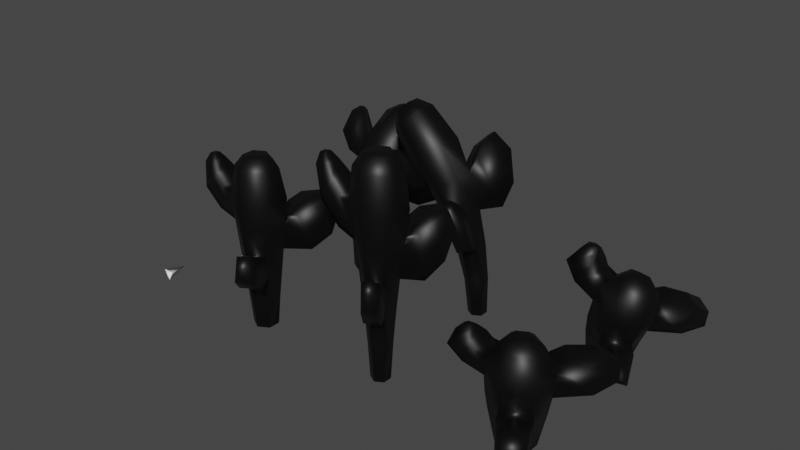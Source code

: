 # Source: cactus_v2.blend  (saved by Blender 3.6.11; exported with 4.5.12 LTS)
import bpy
from mathutils import Matrix  # noqa: F401  (used for matrix-valued properties, if any)

bpy.ops.wm.read_factory_settings(use_empty=True)
scene = bpy.context.scene
scene.name = 'Scene'

# ---- collections
col_export = bpy.data.collections.new('Export'); scene.collection.children.link(col_export)

# ---- materials (node trees are filled in below, after node groups)
mat_cactus = bpy.data.materials.new('Cactus')
mat_cactus.alpha_threshold = 0.0
mat_cactus.use_transparent_shadow = False
mat_cactus.roughness = 0.5
mat_cactus.line_color = (0.0, 0.0, 0.0, 1.0)
mat_spike = bpy.data.materials.new('Spike')
mat_spike.use_transparent_shadow = False

# ---- material node trees
mat_cactus.use_nodes = True; mat_cactus.node_tree.nodes.clear()
_N = mat_cactus.node_tree.nodes; _L = mat_cactus.node_tree.links
n0 = _N.new('ShaderNodeOutputMaterial'); n0.name = 'Material Output'; n0.location = (300, 300)
n1 = _N.new('ShaderNodeBsdfPrincipled'); n1.name = 'Principled BSDF'; n1.location = (10, 300)
n1.distribution = 'GGX'
n1.subsurface_method = 'RANDOM_WALK_SKIN'
n1.inputs[0].default_value = (0.0, 0.0, 0.0, 1.0)
n1.inputs[3].default_value = 1.45
n1.inputs[27].default_value = (0.0, 0.0, 0.0, 1.0)
n1.inputs[28].default_value = 1.0
_L.new(n1.outputs[0], n0.inputs[0])
n0.is_active_output = True
mat_spike.use_nodes = True; mat_spike.node_tree.nodes.clear()
_N = mat_spike.node_tree.nodes; _L = mat_spike.node_tree.links
n0 = _N.new('ShaderNodeBsdfPrincipled'); n0.name = 'Principled BSDF'; n0.location = (10, 300)
n0.distribution = 'GGX'
n0.subsurface_method = 'RANDOM_WALK_SKIN'
n0.inputs[0].default_value = (1.0, 1.0, 1.0, 1.0)
n0.inputs[3].default_value = 1.45
n0.inputs[27].default_value = (0.0, 0.0, 0.0, 1.0)
n0.inputs[28].default_value = 1.0
n1 = _N.new('ShaderNodeOutputMaterial'); n1.name = 'Material Output'; n1.location = (300, 300)
_L.new(n0.outputs[0], n1.inputs[0])
n1.is_active_output = True

# ---- world
world_world = bpy.data.worlds.new('World'); scene.world = world_world
world_world.use_nodes = True; world_world.node_tree.nodes.clear()
_N = world_world.node_tree.nodes; _L = world_world.node_tree.links
n0 = _N.new('ShaderNodeOutputWorld'); n0.name = 'World Output'; n0.location = (300, 300)
n1 = _N.new('ShaderNodeBackground'); n1.name = 'Background'; n1.location = (10, 300)
n1.inputs[0].default_value = (0.05088, 0.05088, 0.05088, 1.0)
_L.new(n1.outputs[0], n0.inputs[0])
n0.is_active_output = True
world_world.color = (0.05088, 0.05088, 0.05088)
world_world.use_sun_shadow = False
world_world.sun_shadow_jitter_overblur = 0.0

# ---- meshes
me_cylinder = bpy.data.meshes.new('Cylinder')
me_cylinder.from_pydata([(0.0, 0.08536, 0.0), (0.0, 0.08668, 1.202), (0.07392, 0.04268, 0.0), (0.07507, 0.04334, 1.202), (0.07392, -0.04268, 0.0), (0.07507, -0.04334, 1.202), (0.0, -0.08536, 0.0), (0.0, -0.08668, 1.202), (-0.07392, -0.04268, 0.0), (-0.07507, -0.04334, 1.202), (-0.07392, 0.04268, 0.0), (-0.07507, 0.04334, 1.202), (0.0, 0.1042, 0.2011), (0.0, 0.145, 0.563), (0.0, 0.165, 0.7483), (0.0, 0.1839, 0.9282), (0.0, 0.1442, 1.128), (0.1249, 0.07212, 1.128), (0.1592, 0.09194, 0.9282), (0.1429, 0.08251, 0.7483), (0.1256, 0.0725, 0.563), (0.09028, 0.05212, 0.2011), (0.1249, -0.07212, 1.128), (0.1592, -0.09194, 0.9282), (0.1429, -0.08251, 0.7483), (0.1256, -0.0725, 0.563), (0.09028, -0.05212, 0.2011), (0.0, -0.1442, 1.128), (0.0, -0.1839, 0.9282), (0.0, -0.165, 0.7483), (0.0, -0.145, 0.563), (0.0, -0.1042, 0.2011), (-0.1249, -0.07212, 1.128), (-0.1592, -0.09194, 0.9282), (-0.1429, -0.08251, 0.7483), (-0.1256, -0.0725, 0.563), (-0.09028, -0.05212, 0.2011), (-0.1249, 0.07212, 1.128), (-0.1592, 0.09194, 0.9282), (-0.1429, 0.08251, 0.7483), (-0.1256, 0.0725, 0.563), (-0.09028, 0.05212, 0.2011), (-0.2342, -0.08717, 0.9489), (-0.2804, -0.07823, 0.7841), (-0.2342, 0.08717, 0.9489), (-0.2804, 0.07823, 0.7841), (-0.289, -0.08438, 1.014), (-0.4047, -0.07573, 0.8956), (-0.289, 0.08438, 1.014), (-0.4047, 0.07573, 0.8956), (-0.3357, -0.04971, 1.081), (-0.4304, -0.04461, 1.057), (-0.3357, 0.04971, 1.081), (-0.4304, 0.04461, 1.057), (-0.3621, -0.02202, 1.12), (-0.4051, -0.01977, 1.115), (-0.3621, 0.02202, 1.12), (-0.4051, 0.01977, 1.115), (0.0, 0.1253, 0.392), (0.1085, 0.06264, 0.392), (0.1085, -0.06264, 0.392), (0.0, -0.1253, 0.392), (-0.1085, -0.06264, 0.392), (-0.1085, 0.06264, 0.392), (0.1779, -0.1481, 0.5937), (0.03933, -0.2282, 0.5937), (0.2062, -0.2189, 0.4195), (0.08646, -0.2881, 0.4195), (0.211, -0.2282, 0.6497), (0.09219, -0.2968, 0.6497), (0.2505, -0.3153, 0.5179), (0.1479, -0.3746, 0.5179), (0.2154, -0.3044, 0.6871), (0.1559, -0.3388, 0.6871), (0.2456, -0.366, 0.6429), (0.1942, -0.3957, 0.6429), (0.05674, 0.3192, 0.5468), (0.007109, 0.2495, 0.8087), (0.2179, 0.127, 0.8022), (0.242, 0.2115, 0.5411), (0.1312, 0.436, 0.6328), (0.0547, 0.3208, 0.8584), (0.2572, 0.2032, 0.8523), (0.3091, 0.3326, 0.6274), (0.2125, 0.4669, 0.7725), (0.1687, 0.4002, 0.8775), (0.2696, 0.3415, 0.8744), (0.3012, 0.4154, 0.7698)], [], [(16, 1, 3, 17), (17, 3, 5, 22), (22, 5, 7, 27), (27, 7, 9, 32), (3, 1, 11, 9, 7, 5), (32, 9, 11, 37), (37, 11, 1, 16), (0, 2, 4, 6, 8, 10), (10, 41, 12, 0), (63, 40, 13, 58), (40, 39, 14, 13), (39, 38, 15, 14), (38, 37, 16, 15), (8, 36, 41, 10), (62, 35, 40, 63), (35, 34, 39, 40), (38, 39, 45, 44), (33, 32, 37, 38), (6, 31, 36, 8), (61, 30, 35, 62), (30, 29, 34, 35), (29, 28, 33, 34), (28, 27, 32, 33), (4, 26, 31, 6), (30, 61, 67, 65), (25, 24, 29, 30), (24, 23, 28, 29), (23, 22, 27, 28), (2, 21, 26, 4), (59, 20, 25, 60), (20, 19, 24, 25), (19, 18, 23, 24), (18, 17, 22, 23), (0, 12, 21, 2), (58, 13, 20, 59), (13, 14, 77, 76), (14, 15, 18, 19), (15, 16, 17, 18), (45, 43, 47, 49), (33, 38, 44, 42), (39, 34, 43, 45), (34, 33, 42, 43), (46, 48, 52, 50), (43, 42, 46, 47), (42, 44, 48, 46), (44, 45, 49, 48), (53, 51, 55, 57), (48, 49, 53, 52), (49, 47, 51, 53), (47, 46, 50, 51), (55, 54, 56, 57), (51, 50, 54, 55), (50, 52, 56, 54), (52, 53, 57, 56), (12, 58, 59, 21), (21, 59, 60, 26), (26, 60, 61, 31), (31, 61, 62, 36), (36, 62, 63, 41), (41, 63, 58, 12), (65, 67, 71, 69), (61, 60, 66, 67), (60, 25, 64, 66), (25, 30, 65, 64), (71, 70, 74, 75), (64, 65, 69, 68), (67, 66, 70, 71), (66, 64, 68, 70), (74, 72, 73, 75), (70, 68, 72, 74), (69, 71, 75, 73), (68, 69, 73, 72), (79, 76, 80, 83), (14, 19, 78, 77), (20, 13, 76, 79), (19, 20, 79, 78), (83, 80, 84, 87), (76, 77, 81, 80), (77, 78, 82, 81), (78, 79, 83, 82), (84, 85, 86, 87), (80, 81, 85, 84), (81, 82, 86, 85), (82, 83, 87, 86)])
me_cylinder.polygons.foreach_set('use_smooth', [True] * 84)
_uv = me_cylinder.uv_layers.new(name='UVMap')
_uv.uv.foreach_set('vector', [1.0, 0.9167, 1.0, 1.0, 0.8333, 1.0, 0.8333, 0.9167, 0.8333, 0.9167, 0.8333, 1.0, 0.6667, 1.0, 0.6667, 0.9167, 0.6667, 0.9167, 0.6667, 1.0, 0.5, 1.0, 0.5, 0.9167, 0.5, 0.9167, 0.5, 1.0, 0.3333, 1.0, 0.3333, 0.9167, 0.4578, 0.37, 0.25, 0.49, 0.04215, 0.37, 0.04215, 0.13, 0.25, 0.01, 0.4578, 0.13, 0.3333, 0.9167, 0.3333, 1.0, 0.1667, 1.0, 0.1667, 0.9167, 0.1667, 0.9167, 0.1667, 1.0, -8.941e-08, 1.0, -8.941e-08, 0.9167, 0.75, 0.49, 0.9578, 0.37, 0.9578, 0.13, 0.75, 0.01, 0.5422, 0.13, 0.5422, 0.37, 0.1667, 0.5, 0.1667, 0.5647, -8.941e-08, 0.5647, -8.941e-08, 0.5, 0.1667, 0.6261, 0.1667, 0.681, -8.941e-08, 0.681, -8.941e-08, 0.6261, 0.1667, 0.681, 0.1667, 0.75, -8.941e-08, 0.75, -8.941e-08, 0.681, 0.1667, 0.75, 0.1667, 0.8333, -8.941e-08, 0.8333, -8.941e-08, 0.75, 0.1667, 0.8333, 0.1667, 0.9167, -8.941e-08, 0.9167, -8.941e-08, 0.8333, 0.3333, 0.5, 0.3333, 0.5647, 0.1667, 0.5647, 0.1667, 0.5, 0.3333, 0.6261, 0.3333, 0.681, 0.1667, 0.681, 0.1667, 0.6261, 0.3333, 0.681, 0.3333, 0.75, 0.1667, 0.75, 0.1667, 0.681, 0.1667, 0.8333, 0.1667, 0.75, 0.1667, 0.75, 0.1667, 0.8333, 0.3333, 0.8333, 0.3333, 0.9167, 0.1667, 0.9167, 0.1667, 0.8333, 0.5, 0.5, 0.5, 0.5647, 0.3333, 0.5647, 0.3333, 0.5, 0.5, 0.6261, 0.5, 0.681, 0.3333, 0.681, 0.3333, 0.6261, 0.5, 0.681, 0.5, 0.75, 0.3333, 0.75, 0.3333, 0.681, 0.5, 0.75, 0.5, 0.8333, 0.3333, 0.8333, 0.3333, 0.75, 0.5, 0.8333, 0.5, 0.9167, 0.3333, 0.9167, 0.3333, 0.8333, 0.6667, 0.5, 0.6667, 0.5647, 0.5, 0.5647, 0.5, 0.5, 0.5, 0.681, 0.5, 0.6261, 0.5, 0.6261, 0.5, 0.681, 0.6667, 0.681, 0.6667, 0.75, 0.5, 0.75, 0.5, 0.681, 0.6667, 0.75, 0.6667, 0.8333, 0.5, 0.8333, 0.5, 0.75, 0.6667, 0.8333, 0.6667, 0.9167, 0.5, 0.9167, 0.5, 0.8333, 0.8333, 0.5, 0.8333, 0.5647, 0.6667, 0.5647, 0.6667, 0.5, 0.8333, 0.6261, 0.8333, 0.681, 0.6667, 0.681, 0.6667, 0.6261, 0.8333, 0.681, 0.8333, 0.75, 0.6667, 0.75, 0.6667, 0.681, 0.8333, 0.75, 0.8333, 0.8333, 0.6667, 0.8333, 0.6667, 0.75, 0.8333, 0.8333, 0.8333, 0.9167, 0.6667, 0.9167, 0.6667, 0.8333, 1.0, 0.5, 1.0, 0.5647, 0.8333, 0.5647, 0.8333, 0.5, 1.0, 0.6261, 1.0, 0.681, 0.8333, 0.681, 0.8333, 0.6261, -8.941e-08, 0.681, -8.941e-08, 0.75, -8.941e-08, 0.75, -8.941e-08, 0.681, 1.0, 0.75, 1.0, 0.8333, 0.8333, 0.8333, 0.8333, 0.75, 1.0, 0.8333, 1.0, 0.9167, 0.8333, 0.9167, 0.8333, 0.8333, 0.1667, 0.75, 0.3333, 0.75, 0.3333, 0.75, 0.1667, 0.75, 0.3333, 0.8333, 0.1667, 0.8333, 0.1667, 0.8333, 0.3333, 0.8333, 0.1667, 0.75, 0.3333, 0.75, 0.3333, 0.75, 0.1667, 0.75, 0.3333, 0.75, 0.3333, 0.8333, 0.3333, 0.8333, 0.3333, 0.75, 0.3333, 0.8333, 0.1667, 0.8333, 0.1667, 0.8333, 0.3333, 0.8333, 0.3333, 0.75, 0.3333, 0.8333, 0.3333, 0.8333, 0.3333, 0.75, 0.3333, 0.8333, 0.1667, 0.8333, 0.1667, 0.8333, 0.3333, 0.8333, 0.1667, 0.8333, 0.1667, 0.75, 0.1667, 0.75, 0.1667, 0.8333, 0.1667, 0.75, 0.3333, 0.75, 0.3333, 0.75, 0.1667, 0.75, 0.1667, 0.8333, 0.1667, 0.75, 0.1667, 0.75, 0.1667, 0.8333, 0.1667, 0.75, 0.3333, 0.75, 0.3333, 0.75, 0.1667, 0.75, 0.3333, 0.75, 0.3333, 0.8333, 0.3333, 0.8333, 0.3333, 0.75, 0.3333, 0.75, 0.3333, 0.8333, 0.1667, 0.8333, 0.1667, 0.75, 0.3333, 0.75, 0.3333, 0.8333, 0.3333, 0.8333, 0.3333, 0.75, 0.3333, 0.8333, 0.1667, 0.8333, 0.1667, 0.8333, 0.3333, 0.8333, 0.1667, 0.8333, 0.1667, 0.75, 0.1667, 0.75, 0.1667, 0.8333, 1.0, 0.5647, 1.0, 0.6261, 0.8333, 0.6261, 0.8333, 0.5647, 0.8333, 0.5647, 0.8333, 0.6261, 0.6667, 0.6261, 0.6667, 0.5647, 0.6667, 0.5647, 0.6667, 0.6261, 0.5, 0.6261, 0.5, 0.5647, 0.5, 0.5647, 0.5, 0.6261, 0.3333, 0.6261, 0.3333, 0.5647, 0.3333, 0.5647, 0.3333, 0.6261, 0.1667, 0.6261, 0.1667, 0.5647, 0.1667, 0.5647, 0.1667, 0.6261, -8.941e-08, 0.6261, -8.941e-08, 0.5647, 0.5, 0.681, 0.5, 0.6261, 0.5, 0.6261, 0.5, 0.681, 0.5, 0.6261, 0.6667, 0.6261, 0.6667, 0.6261, 0.5, 0.6261, 0.6667, 0.6261, 0.6667, 0.681, 0.6667, 0.681, 0.6667, 0.6261, 0.6667, 0.681, 0.5, 0.681, 0.5, 0.681, 0.6667, 0.681, 0.5, 0.6261, 0.6667, 0.6261, 0.6667, 0.6261, 0.5, 0.6261, 0.6667, 0.681, 0.5, 0.681, 0.5, 0.681, 0.6667, 0.681, 0.5, 0.6261, 0.6667, 0.6261, 0.6667, 0.6261, 0.5, 0.6261, 0.6667, 0.6261, 0.6667, 0.681, 0.6667, 0.681, 0.6667, 0.6261, 0.6667, 0.6261, 0.6667, 0.681, 0.5, 0.681, 0.5, 0.6261, 0.6667, 0.6261, 0.6667, 0.681, 0.6667, 0.681, 0.6667, 0.6261, 0.5, 0.681, 0.5, 0.6261, 0.5, 0.6261, 0.5, 0.681, 0.6667, 0.681, 0.5, 0.681, 0.5, 0.681, 0.6667, 0.681, 0.8333, 0.681, 1.0, 0.681, 1.0, 0.681, 0.8333, 0.681, 1.0, 0.75, 0.8333, 0.75, 0.8333, 0.75, 1.0, 0.75, 0.8333, 0.681, 1.0, 0.681, 1.0, 0.681, 0.8333, 0.681, 0.8333, 0.75, 0.8333, 0.681, 0.8333, 0.681, 0.8333, 0.75, 0.8333, 0.681, 1.0, 0.681, 1.0, 0.681, 0.8333, 0.681, -8.941e-08, 0.681, -8.941e-08, 0.75, -8.941e-08, 0.75, -8.941e-08, 0.681, 1.0, 0.75, 0.8333, 0.75, 0.8333, 0.75, 1.0, 0.75, 0.8333, 0.75, 0.8333, 0.681, 0.8333, 0.681, 0.8333, 0.75, 1.0, 0.681, 1.0, 0.75, 0.8333, 0.75, 0.8333, 0.681, -8.941e-08, 0.681, -8.941e-08, 0.75, -8.941e-08, 0.75, -8.941e-08, 0.681, 1.0, 0.75, 0.8333, 0.75, 0.8333, 0.75, 1.0, 0.75, 0.8333, 0.75, 0.8333, 0.681, 0.8333, 0.681, 0.8333, 0.75])
me_cylinder.materials.append(mat_cactus)
me_cylinder.update()
me_cylinder_001 = bpy.data.meshes.new('Cylinder.001')
me_cylinder_001.from_pydata([(0.0, 0.08536, 0.0), (0.0, 0.08668, 1.202), (0.07392, 0.04268, 0.0), (0.07507, 0.04334, 1.202), (0.07392, -0.04268, 0.0), (0.07507, -0.04334, 1.202), (0.0, -0.08536, 0.0), (0.0, -0.08668, 1.202), (-0.07392, -0.04268, 0.0), (-0.07507, -0.04334, 1.202), (-0.07392, 0.04268, 0.0), (-0.07507, 0.04334, 1.202), (0.0, 0.1042, 0.2011), (0.0, 0.145, 0.563), (0.0, 0.165, 0.7483), (0.0, 0.1839, 0.9282), (0.0, 0.1442, 1.128), (0.1249, 0.07212, 1.128), (0.1592, 0.09194, 0.9282), (0.1429, 0.08251, 0.7483), (0.1256, 0.0725, 0.563), (0.09028, 0.05212, 0.2011), (0.1249, -0.07212, 1.128), (0.1592, -0.09194, 0.9282), (0.1429, -0.08251, 0.7483), (0.1256, -0.0725, 0.563), (0.09028, -0.05212, 0.2011), (0.0, -0.1442, 1.128), (0.0, -0.1839, 0.9282), (0.0, -0.165, 0.7483), (0.0, -0.145, 0.563), (0.0, -0.1042, 0.2011), (-0.1249, -0.07212, 1.128), (-0.1592, -0.09194, 0.9282), (-0.1429, -0.08251, 0.7483), (-0.1256, -0.0725, 0.563), (-0.09028, -0.05212, 0.2011), (-0.1249, 0.07212, 1.128), (-0.1592, 0.09194, 0.9282), (-0.1429, 0.08251, 0.7483), (-0.1256, 0.0725, 0.563), (-0.09028, 0.05212, 0.2011), (-0.2342, -0.08717, 0.9489), (-0.2804, -0.07823, 0.7841), (-0.2342, 0.08717, 0.9489), (-0.2804, 0.07823, 0.7841), (-0.289, -0.08438, 1.014), (-0.4047, -0.07573, 0.8956), (-0.289, 0.08438, 1.014), (-0.4047, 0.07573, 0.8956), (-0.3357, -0.04971, 1.081), (-0.4304, -0.04461, 1.057), (-0.3357, 0.04971, 1.081), (-0.4304, 0.04461, 1.057), (-0.3621, -0.02202, 1.12), (-0.4051, -0.01977, 1.115), (-0.3621, 0.02202, 1.12), (-0.4051, 0.01977, 1.115), (0.0, 0.1253, 0.392), (0.1085, 0.06264, 0.392), (0.1085, -0.06264, 0.392), (0.0, -0.1253, 0.392), (-0.1085, -0.06264, 0.392), (-0.1085, 0.06264, 0.392), (0.1779, -0.1481, 0.5937), (0.03933, -0.2282, 0.5937), (0.2062, -0.2189, 0.4195), (0.08646, -0.2881, 0.4195), (0.211, -0.2282, 0.6497), (0.09219, -0.2968, 0.6497), (0.2505, -0.3153, 0.5179), (0.1479, -0.3746, 0.5179), (0.2154, -0.3044, 0.6871), (0.1559, -0.3388, 0.6871), (0.2456, -0.366, 0.6429), (0.1942, -0.3957, 0.6429), (0.05674, 0.3192, 0.5468), (0.007109, 0.2495, 0.8087), (0.2179, 0.127, 0.8022), (0.242, 0.2115, 0.5411), (0.1312, 0.436, 0.6328), (0.0547, 0.3208, 0.8584), (0.2572, 0.2032, 0.8523), (0.3091, 0.3326, 0.6274), (0.2125, 0.4669, 0.7725), (0.1687, 0.4002, 0.8775), (0.2696, 0.3415, 0.8744), (0.3012, 0.4154, 0.7698)], [], [(16, 1, 3, 17), (17, 3, 5, 22), (22, 5, 7, 27), (27, 7, 9, 32), (3, 1, 11, 9, 7, 5), (32, 9, 11, 37), (37, 11, 1, 16), (0, 2, 4, 6, 8, 10), (10, 41, 12, 0), (63, 40, 13, 58), (40, 39, 14, 13), (39, 38, 15, 14), (38, 37, 16, 15), (8, 36, 41, 10), (62, 35, 40, 63), (35, 34, 39, 40), (38, 39, 45, 44), (33, 32, 37, 38), (6, 31, 36, 8), (61, 30, 35, 62), (30, 29, 34, 35), (29, 28, 33, 34), (28, 27, 32, 33), (4, 26, 31, 6), (30, 61, 67, 65), (25, 24, 29, 30), (24, 23, 28, 29), (23, 22, 27, 28), (2, 21, 26, 4), (59, 20, 25, 60), (20, 19, 24, 25), (19, 18, 23, 24), (18, 17, 22, 23), (0, 12, 21, 2), (58, 13, 20, 59), (13, 14, 77, 76), (14, 15, 18, 19), (15, 16, 17, 18), (45, 43, 47, 49), (33, 38, 44, 42), (39, 34, 43, 45), (34, 33, 42, 43), (46, 48, 52, 50), (43, 42, 46, 47), (42, 44, 48, 46), (44, 45, 49, 48), (53, 51, 55, 57), (48, 49, 53, 52), (49, 47, 51, 53), (47, 46, 50, 51), (55, 54, 56, 57), (51, 50, 54, 55), (50, 52, 56, 54), (52, 53, 57, 56), (12, 58, 59, 21), (21, 59, 60, 26), (26, 60, 61, 31), (31, 61, 62, 36), (36, 62, 63, 41), (41, 63, 58, 12), (65, 67, 71, 69), (61, 60, 66, 67), (60, 25, 64, 66), (25, 30, 65, 64), (71, 70, 74, 75), (64, 65, 69, 68), (67, 66, 70, 71), (66, 64, 68, 70), (74, 72, 73, 75), (70, 68, 72, 74), (69, 71, 75, 73), (68, 69, 73, 72), (79, 76, 80, 83), (14, 19, 78, 77), (20, 13, 76, 79), (19, 20, 79, 78), (83, 80, 84, 87), (76, 77, 81, 80), (77, 78, 82, 81), (78, 79, 83, 82), (84, 85, 86, 87), (80, 81, 85, 84), (81, 82, 86, 85), (82, 83, 87, 86)])
me_cylinder_001.polygons.foreach_set('use_smooth', [True] * 84)
_uv = me_cylinder_001.uv_layers.new(name='UVMap')
_uv.uv.foreach_set('vector', [1.0, 0.9167, 1.0, 1.0, 0.8333, 1.0, 0.8333, 0.9167, 0.8333, 0.9167, 0.8333, 1.0, 0.6667, 1.0, 0.6667, 0.9167, 0.6667, 0.9167, 0.6667, 1.0, 0.5, 1.0, 0.5, 0.9167, 0.5, 0.9167, 0.5, 1.0, 0.3333, 1.0, 0.3333, 0.9167, 0.4578, 0.37, 0.25, 0.49, 0.04215, 0.37, 0.04215, 0.13, 0.25, 0.01, 0.4578, 0.13, 0.3333, 0.9167, 0.3333, 1.0, 0.1667, 1.0, 0.1667, 0.9167, 0.1667, 0.9167, 0.1667, 1.0, -8.941e-08, 1.0, -8.941e-08, 0.9167, 0.75, 0.49, 0.9578, 0.37, 0.9578, 0.13, 0.75, 0.01, 0.5422, 0.13, 0.5422, 0.37, 0.1667, 0.5, 0.1667, 0.5647, -8.941e-08, 0.5647, -8.941e-08, 0.5, 0.1667, 0.6261, 0.1667, 0.681, -8.941e-08, 0.681, -8.941e-08, 0.6261, 0.1667, 0.681, 0.1667, 0.75, -8.941e-08, 0.75, -8.941e-08, 0.681, 0.1667, 0.75, 0.1667, 0.8333, -8.941e-08, 0.8333, -8.941e-08, 0.75, 0.1667, 0.8333, 0.1667, 0.9167, -8.941e-08, 0.9167, -8.941e-08, 0.8333, 0.3333, 0.5, 0.3333, 0.5647, 0.1667, 0.5647, 0.1667, 0.5, 0.3333, 0.6261, 0.3333, 0.681, 0.1667, 0.681, 0.1667, 0.6261, 0.3333, 0.681, 0.3333, 0.75, 0.1667, 0.75, 0.1667, 0.681, 0.1667, 0.8333, 0.1667, 0.75, 0.1667, 0.75, 0.1667, 0.8333, 0.3333, 0.8333, 0.3333, 0.9167, 0.1667, 0.9167, 0.1667, 0.8333, 0.5, 0.5, 0.5, 0.5647, 0.3333, 0.5647, 0.3333, 0.5, 0.5, 0.6261, 0.5, 0.681, 0.3333, 0.681, 0.3333, 0.6261, 0.5, 0.681, 0.5, 0.75, 0.3333, 0.75, 0.3333, 0.681, 0.5, 0.75, 0.5, 0.8333, 0.3333, 0.8333, 0.3333, 0.75, 0.5, 0.8333, 0.5, 0.9167, 0.3333, 0.9167, 0.3333, 0.8333, 0.6667, 0.5, 0.6667, 0.5647, 0.5, 0.5647, 0.5, 0.5, 0.5, 0.681, 0.5, 0.6261, 0.5, 0.6261, 0.5, 0.681, 0.6667, 0.681, 0.6667, 0.75, 0.5, 0.75, 0.5, 0.681, 0.6667, 0.75, 0.6667, 0.8333, 0.5, 0.8333, 0.5, 0.75, 0.6667, 0.8333, 0.6667, 0.9167, 0.5, 0.9167, 0.5, 0.8333, 0.8333, 0.5, 0.8333, 0.5647, 0.6667, 0.5647, 0.6667, 0.5, 0.8333, 0.6261, 0.8333, 0.681, 0.6667, 0.681, 0.6667, 0.6261, 0.8333, 0.681, 0.8333, 0.75, 0.6667, 0.75, 0.6667, 0.681, 0.8333, 0.75, 0.8333, 0.8333, 0.6667, 0.8333, 0.6667, 0.75, 0.8333, 0.8333, 0.8333, 0.9167, 0.6667, 0.9167, 0.6667, 0.8333, 1.0, 0.5, 1.0, 0.5647, 0.8333, 0.5647, 0.8333, 0.5, 1.0, 0.6261, 1.0, 0.681, 0.8333, 0.681, 0.8333, 0.6261, -8.941e-08, 0.681, -8.941e-08, 0.75, -8.941e-08, 0.75, -8.941e-08, 0.681, 1.0, 0.75, 1.0, 0.8333, 0.8333, 0.8333, 0.8333, 0.75, 1.0, 0.8333, 1.0, 0.9167, 0.8333, 0.9167, 0.8333, 0.8333, 0.1667, 0.75, 0.3333, 0.75, 0.3333, 0.75, 0.1667, 0.75, 0.3333, 0.8333, 0.1667, 0.8333, 0.1667, 0.8333, 0.3333, 0.8333, 0.1667, 0.75, 0.3333, 0.75, 0.3333, 0.75, 0.1667, 0.75, 0.3333, 0.75, 0.3333, 0.8333, 0.3333, 0.8333, 0.3333, 0.75, 0.3333, 0.8333, 0.1667, 0.8333, 0.1667, 0.8333, 0.3333, 0.8333, 0.3333, 0.75, 0.3333, 0.8333, 0.3333, 0.8333, 0.3333, 0.75, 0.3333, 0.8333, 0.1667, 0.8333, 0.1667, 0.8333, 0.3333, 0.8333, 0.1667, 0.8333, 0.1667, 0.75, 0.1667, 0.75, 0.1667, 0.8333, 0.1667, 0.75, 0.3333, 0.75, 0.3333, 0.75, 0.1667, 0.75, 0.1667, 0.8333, 0.1667, 0.75, 0.1667, 0.75, 0.1667, 0.8333, 0.1667, 0.75, 0.3333, 0.75, 0.3333, 0.75, 0.1667, 0.75, 0.3333, 0.75, 0.3333, 0.8333, 0.3333, 0.8333, 0.3333, 0.75, 0.3333, 0.75, 0.3333, 0.8333, 0.1667, 0.8333, 0.1667, 0.75, 0.3333, 0.75, 0.3333, 0.8333, 0.3333, 0.8333, 0.3333, 0.75, 0.3333, 0.8333, 0.1667, 0.8333, 0.1667, 0.8333, 0.3333, 0.8333, 0.1667, 0.8333, 0.1667, 0.75, 0.1667, 0.75, 0.1667, 0.8333, 1.0, 0.5647, 1.0, 0.6261, 0.8333, 0.6261, 0.8333, 0.5647, 0.8333, 0.5647, 0.8333, 0.6261, 0.6667, 0.6261, 0.6667, 0.5647, 0.6667, 0.5647, 0.6667, 0.6261, 0.5, 0.6261, 0.5, 0.5647, 0.5, 0.5647, 0.5, 0.6261, 0.3333, 0.6261, 0.3333, 0.5647, 0.3333, 0.5647, 0.3333, 0.6261, 0.1667, 0.6261, 0.1667, 0.5647, 0.1667, 0.5647, 0.1667, 0.6261, -8.941e-08, 0.6261, -8.941e-08, 0.5647, 0.5, 0.681, 0.5, 0.6261, 0.5, 0.6261, 0.5, 0.681, 0.5, 0.6261, 0.6667, 0.6261, 0.6667, 0.6261, 0.5, 0.6261, 0.6667, 0.6261, 0.6667, 0.681, 0.6667, 0.681, 0.6667, 0.6261, 0.6667, 0.681, 0.5, 0.681, 0.5, 0.681, 0.6667, 0.681, 0.5, 0.6261, 0.6667, 0.6261, 0.6667, 0.6261, 0.5, 0.6261, 0.6667, 0.681, 0.5, 0.681, 0.5, 0.681, 0.6667, 0.681, 0.5, 0.6261, 0.6667, 0.6261, 0.6667, 0.6261, 0.5, 0.6261, 0.6667, 0.6261, 0.6667, 0.681, 0.6667, 0.681, 0.6667, 0.6261, 0.6667, 0.6261, 0.6667, 0.681, 0.5, 0.681, 0.5, 0.6261, 0.6667, 0.6261, 0.6667, 0.681, 0.6667, 0.681, 0.6667, 0.6261, 0.5, 0.681, 0.5, 0.6261, 0.5, 0.6261, 0.5, 0.681, 0.6667, 0.681, 0.5, 0.681, 0.5, 0.681, 0.6667, 0.681, 0.8333, 0.681, 1.0, 0.681, 1.0, 0.681, 0.8333, 0.681, 1.0, 0.75, 0.8333, 0.75, 0.8333, 0.75, 1.0, 0.75, 0.8333, 0.681, 1.0, 0.681, 1.0, 0.681, 0.8333, 0.681, 0.8333, 0.75, 0.8333, 0.681, 0.8333, 0.681, 0.8333, 0.75, 0.8333, 0.681, 1.0, 0.681, 1.0, 0.681, 0.8333, 0.681, -8.941e-08, 0.681, -8.941e-08, 0.75, -8.941e-08, 0.75, -8.941e-08, 0.681, 1.0, 0.75, 0.8333, 0.75, 0.8333, 0.75, 1.0, 0.75, 0.8333, 0.75, 0.8333, 0.681, 0.8333, 0.681, 0.8333, 0.75, 1.0, 0.681, 1.0, 0.75, 0.8333, 0.75, 0.8333, 0.681, -8.941e-08, 0.681, -8.941e-08, 0.75, -8.941e-08, 0.75, -8.941e-08, 0.681, 1.0, 0.75, 0.8333, 0.75, 0.8333, 0.75, 1.0, 0.75, 0.8333, 0.75, 0.8333, 0.681, 0.8333, 0.681, 0.8333, 0.75])
me_cylinder_001.materials.append(mat_cactus)
me_cylinder_001.update()
me_cylinder_002 = bpy.data.meshes.new('Cylinder.002')
me_cylinder_002.from_pydata([(0.0, 0.08536, 0.0), (0.0, 0.08668, 1.202), (0.07392, 0.04268, 0.0), (0.07507, 0.04334, 1.202), (0.07392, -0.04268, 0.0), (0.07507, -0.04334, 1.202), (0.0, -0.08536, 0.0), (0.0, -0.08668, 1.202), (-0.07392, -0.04268, 0.0), (-0.07507, -0.04334, 1.202), (-0.07392, 0.04268, 0.0), (-0.07507, 0.04334, 1.202), (0.0, 0.1042, 0.2011), (0.0, 0.145, 0.563), (0.0, 0.165, 0.7483), (0.0, 0.1839, 0.9282), (0.0, 0.1442, 1.128), (0.1249, 0.07212, 1.128), (0.1592, 0.09194, 0.9282), (0.1429, 0.08251, 0.7483), (0.1256, 0.0725, 0.563), (0.09028, 0.05212, 0.2011), (0.1249, -0.07212, 1.128), (0.1592, -0.09194, 0.9282), (0.1429, -0.08251, 0.7483), (0.1256, -0.0725, 0.563), (0.09028, -0.05212, 0.2011), (0.0, -0.1442, 1.128), (0.0, -0.1839, 0.9282), (0.0, -0.165, 0.7483), (0.0, -0.145, 0.563), (0.0, -0.1042, 0.2011), (-0.1249, -0.07212, 1.128), (-0.1592, -0.09194, 0.9282), (-0.1429, -0.08251, 0.7483), (-0.1256, -0.0725, 0.563), (-0.09028, -0.05212, 0.2011), (-0.1249, 0.07212, 1.128), (-0.1592, 0.09194, 0.9282), (-0.1429, 0.08251, 0.7483), (-0.1256, 0.0725, 0.563), (-0.09028, 0.05212, 0.2011), (-0.2342, -0.08717, 0.9489), (-0.2804, -0.07823, 0.7841), (-0.2342, 0.08717, 0.9489), (-0.2804, 0.07823, 0.7841), (-0.289, -0.08438, 1.014), (-0.4047, -0.07573, 0.8956), (-0.289, 0.08438, 1.014), (-0.4047, 0.07573, 0.8956), (-0.3357, -0.04971, 1.081), (-0.4304, -0.04461, 1.057), (-0.3357, 0.04971, 1.081), (-0.4304, 0.04461, 1.057), (-0.3621, -0.02202, 1.12), (-0.4051, -0.01977, 1.115), (-0.3621, 0.02202, 1.12), (-0.4051, 0.01977, 1.115), (0.0, 0.1253, 0.392), (0.1085, 0.06264, 0.392), (0.1085, -0.06264, 0.392), (0.0, -0.1253, 0.392), (-0.1085, -0.06264, 0.392), (-0.1085, 0.06264, 0.392), (0.1779, -0.1481, 0.5937), (0.03933, -0.2282, 0.5937), (0.2062, -0.2189, 0.4195), (0.08646, -0.2881, 0.4195), (0.211, -0.2282, 0.6497), (0.09219, -0.2968, 0.6497), (0.2505, -0.3153, 0.5179), (0.1479, -0.3746, 0.5179), (0.2154, -0.3044, 0.6871), (0.1559, -0.3388, 0.6871), (0.2456, -0.366, 0.6429), (0.1942, -0.3957, 0.6429), (0.05674, 0.3192, 0.5468), (0.007109, 0.2495, 0.8087), (0.2179, 0.127, 0.8022), (0.242, 0.2115, 0.5411), (0.1312, 0.436, 0.6328), (0.0547, 0.3208, 0.8584), (0.2572, 0.2032, 0.8523), (0.3091, 0.3326, 0.6274), (0.2125, 0.4669, 0.7725), (0.1687, 0.4002, 0.8775), (0.2696, 0.3415, 0.8744), (0.3012, 0.4154, 0.7698)], [], [(16, 1, 3, 17), (17, 3, 5, 22), (22, 5, 7, 27), (27, 7, 9, 32), (3, 1, 11, 9, 7, 5), (32, 9, 11, 37), (37, 11, 1, 16), (0, 2, 4, 6, 8, 10), (10, 41, 12, 0), (63, 40, 13, 58), (40, 39, 14, 13), (39, 38, 15, 14), (38, 37, 16, 15), (8, 36, 41, 10), (62, 35, 40, 63), (35, 34, 39, 40), (38, 39, 45, 44), (33, 32, 37, 38), (6, 31, 36, 8), (61, 30, 35, 62), (30, 29, 34, 35), (29, 28, 33, 34), (28, 27, 32, 33), (4, 26, 31, 6), (30, 61, 67, 65), (25, 24, 29, 30), (24, 23, 28, 29), (23, 22, 27, 28), (2, 21, 26, 4), (59, 20, 25, 60), (20, 19, 24, 25), (19, 18, 23, 24), (18, 17, 22, 23), (0, 12, 21, 2), (58, 13, 20, 59), (13, 14, 77, 76), (14, 15, 18, 19), (15, 16, 17, 18), (45, 43, 47, 49), (33, 38, 44, 42), (39, 34, 43, 45), (34, 33, 42, 43), (46, 48, 52, 50), (43, 42, 46, 47), (42, 44, 48, 46), (44, 45, 49, 48), (53, 51, 55, 57), (48, 49, 53, 52), (49, 47, 51, 53), (47, 46, 50, 51), (55, 54, 56, 57), (51, 50, 54, 55), (50, 52, 56, 54), (52, 53, 57, 56), (12, 58, 59, 21), (21, 59, 60, 26), (26, 60, 61, 31), (31, 61, 62, 36), (36, 62, 63, 41), (41, 63, 58, 12), (65, 67, 71, 69), (61, 60, 66, 67), (60, 25, 64, 66), (25, 30, 65, 64), (71, 70, 74, 75), (64, 65, 69, 68), (67, 66, 70, 71), (66, 64, 68, 70), (74, 72, 73, 75), (70, 68, 72, 74), (69, 71, 75, 73), (68, 69, 73, 72), (79, 76, 80, 83), (14, 19, 78, 77), (20, 13, 76, 79), (19, 20, 79, 78), (83, 80, 84, 87), (76, 77, 81, 80), (77, 78, 82, 81), (78, 79, 83, 82), (84, 85, 86, 87), (80, 81, 85, 84), (81, 82, 86, 85), (82, 83, 87, 86)])
me_cylinder_002.polygons.foreach_set('use_smooth', [True] * 84)
_uv = me_cylinder_002.uv_layers.new(name='UVMap')
_uv.uv.foreach_set('vector', [1.0, 0.9167, 1.0, 1.0, 0.8333, 1.0, 0.8333, 0.9167, 0.8333, 0.9167, 0.8333, 1.0, 0.6667, 1.0, 0.6667, 0.9167, 0.6667, 0.9167, 0.6667, 1.0, 0.5, 1.0, 0.5, 0.9167, 0.5, 0.9167, 0.5, 1.0, 0.3333, 1.0, 0.3333, 0.9167, 0.4578, 0.37, 0.25, 0.49, 0.04215, 0.37, 0.04215, 0.13, 0.25, 0.01, 0.4578, 0.13, 0.3333, 0.9167, 0.3333, 1.0, 0.1667, 1.0, 0.1667, 0.9167, 0.1667, 0.9167, 0.1667, 1.0, -8.941e-08, 1.0, -8.941e-08, 0.9167, 0.75, 0.49, 0.9578, 0.37, 0.9578, 0.13, 0.75, 0.01, 0.5422, 0.13, 0.5422, 0.37, 0.1667, 0.5, 0.1667, 0.5647, -8.941e-08, 0.5647, -8.941e-08, 0.5, 0.1667, 0.6261, 0.1667, 0.681, -8.941e-08, 0.681, -8.941e-08, 0.6261, 0.1667, 0.681, 0.1667, 0.75, -8.941e-08, 0.75, -8.941e-08, 0.681, 0.1667, 0.75, 0.1667, 0.8333, -8.941e-08, 0.8333, -8.941e-08, 0.75, 0.1667, 0.8333, 0.1667, 0.9167, -8.941e-08, 0.9167, -8.941e-08, 0.8333, 0.3333, 0.5, 0.3333, 0.5647, 0.1667, 0.5647, 0.1667, 0.5, 0.3333, 0.6261, 0.3333, 0.681, 0.1667, 0.681, 0.1667, 0.6261, 0.3333, 0.681, 0.3333, 0.75, 0.1667, 0.75, 0.1667, 0.681, 0.1667, 0.8333, 0.1667, 0.75, 0.1667, 0.75, 0.1667, 0.8333, 0.3333, 0.8333, 0.3333, 0.9167, 0.1667, 0.9167, 0.1667, 0.8333, 0.5, 0.5, 0.5, 0.5647, 0.3333, 0.5647, 0.3333, 0.5, 0.5, 0.6261, 0.5, 0.681, 0.3333, 0.681, 0.3333, 0.6261, 0.5, 0.681, 0.5, 0.75, 0.3333, 0.75, 0.3333, 0.681, 0.5, 0.75, 0.5, 0.8333, 0.3333, 0.8333, 0.3333, 0.75, 0.5, 0.8333, 0.5, 0.9167, 0.3333, 0.9167, 0.3333, 0.8333, 0.6667, 0.5, 0.6667, 0.5647, 0.5, 0.5647, 0.5, 0.5, 0.5, 0.681, 0.5, 0.6261, 0.5, 0.6261, 0.5, 0.681, 0.6667, 0.681, 0.6667, 0.75, 0.5, 0.75, 0.5, 0.681, 0.6667, 0.75, 0.6667, 0.8333, 0.5, 0.8333, 0.5, 0.75, 0.6667, 0.8333, 0.6667, 0.9167, 0.5, 0.9167, 0.5, 0.8333, 0.8333, 0.5, 0.8333, 0.5647, 0.6667, 0.5647, 0.6667, 0.5, 0.8333, 0.6261, 0.8333, 0.681, 0.6667, 0.681, 0.6667, 0.6261, 0.8333, 0.681, 0.8333, 0.75, 0.6667, 0.75, 0.6667, 0.681, 0.8333, 0.75, 0.8333, 0.8333, 0.6667, 0.8333, 0.6667, 0.75, 0.8333, 0.8333, 0.8333, 0.9167, 0.6667, 0.9167, 0.6667, 0.8333, 1.0, 0.5, 1.0, 0.5647, 0.8333, 0.5647, 0.8333, 0.5, 1.0, 0.6261, 1.0, 0.681, 0.8333, 0.681, 0.8333, 0.6261, -8.941e-08, 0.681, -8.941e-08, 0.75, -8.941e-08, 0.75, -8.941e-08, 0.681, 1.0, 0.75, 1.0, 0.8333, 0.8333, 0.8333, 0.8333, 0.75, 1.0, 0.8333, 1.0, 0.9167, 0.8333, 0.9167, 0.8333, 0.8333, 0.1667, 0.75, 0.3333, 0.75, 0.3333, 0.75, 0.1667, 0.75, 0.3333, 0.8333, 0.1667, 0.8333, 0.1667, 0.8333, 0.3333, 0.8333, 0.1667, 0.75, 0.3333, 0.75, 0.3333, 0.75, 0.1667, 0.75, 0.3333, 0.75, 0.3333, 0.8333, 0.3333, 0.8333, 0.3333, 0.75, 0.3333, 0.8333, 0.1667, 0.8333, 0.1667, 0.8333, 0.3333, 0.8333, 0.3333, 0.75, 0.3333, 0.8333, 0.3333, 0.8333, 0.3333, 0.75, 0.3333, 0.8333, 0.1667, 0.8333, 0.1667, 0.8333, 0.3333, 0.8333, 0.1667, 0.8333, 0.1667, 0.75, 0.1667, 0.75, 0.1667, 0.8333, 0.1667, 0.75, 0.3333, 0.75, 0.3333, 0.75, 0.1667, 0.75, 0.1667, 0.8333, 0.1667, 0.75, 0.1667, 0.75, 0.1667, 0.8333, 0.1667, 0.75, 0.3333, 0.75, 0.3333, 0.75, 0.1667, 0.75, 0.3333, 0.75, 0.3333, 0.8333, 0.3333, 0.8333, 0.3333, 0.75, 0.3333, 0.75, 0.3333, 0.8333, 0.1667, 0.8333, 0.1667, 0.75, 0.3333, 0.75, 0.3333, 0.8333, 0.3333, 0.8333, 0.3333, 0.75, 0.3333, 0.8333, 0.1667, 0.8333, 0.1667, 0.8333, 0.3333, 0.8333, 0.1667, 0.8333, 0.1667, 0.75, 0.1667, 0.75, 0.1667, 0.8333, 1.0, 0.5647, 1.0, 0.6261, 0.8333, 0.6261, 0.8333, 0.5647, 0.8333, 0.5647, 0.8333, 0.6261, 0.6667, 0.6261, 0.6667, 0.5647, 0.6667, 0.5647, 0.6667, 0.6261, 0.5, 0.6261, 0.5, 0.5647, 0.5, 0.5647, 0.5, 0.6261, 0.3333, 0.6261, 0.3333, 0.5647, 0.3333, 0.5647, 0.3333, 0.6261, 0.1667, 0.6261, 0.1667, 0.5647, 0.1667, 0.5647, 0.1667, 0.6261, -8.941e-08, 0.6261, -8.941e-08, 0.5647, 0.5, 0.681, 0.5, 0.6261, 0.5, 0.6261, 0.5, 0.681, 0.5, 0.6261, 0.6667, 0.6261, 0.6667, 0.6261, 0.5, 0.6261, 0.6667, 0.6261, 0.6667, 0.681, 0.6667, 0.681, 0.6667, 0.6261, 0.6667, 0.681, 0.5, 0.681, 0.5, 0.681, 0.6667, 0.681, 0.5, 0.6261, 0.6667, 0.6261, 0.6667, 0.6261, 0.5, 0.6261, 0.6667, 0.681, 0.5, 0.681, 0.5, 0.681, 0.6667, 0.681, 0.5, 0.6261, 0.6667, 0.6261, 0.6667, 0.6261, 0.5, 0.6261, 0.6667, 0.6261, 0.6667, 0.681, 0.6667, 0.681, 0.6667, 0.6261, 0.6667, 0.6261, 0.6667, 0.681, 0.5, 0.681, 0.5, 0.6261, 0.6667, 0.6261, 0.6667, 0.681, 0.6667, 0.681, 0.6667, 0.6261, 0.5, 0.681, 0.5, 0.6261, 0.5, 0.6261, 0.5, 0.681, 0.6667, 0.681, 0.5, 0.681, 0.5, 0.681, 0.6667, 0.681, 0.8333, 0.681, 1.0, 0.681, 1.0, 0.681, 0.8333, 0.681, 1.0, 0.75, 0.8333, 0.75, 0.8333, 0.75, 1.0, 0.75, 0.8333, 0.681, 1.0, 0.681, 1.0, 0.681, 0.8333, 0.681, 0.8333, 0.75, 0.8333, 0.681, 0.8333, 0.681, 0.8333, 0.75, 0.8333, 0.681, 1.0, 0.681, 1.0, 0.681, 0.8333, 0.681, -8.941e-08, 0.681, -8.941e-08, 0.75, -8.941e-08, 0.75, -8.941e-08, 0.681, 1.0, 0.75, 0.8333, 0.75, 0.8333, 0.75, 1.0, 0.75, 0.8333, 0.75, 0.8333, 0.681, 0.8333, 0.681, 0.8333, 0.75, 1.0, 0.681, 1.0, 0.75, 0.8333, 0.75, 0.8333, 0.681, -8.941e-08, 0.681, -8.941e-08, 0.75, -8.941e-08, 0.75, -8.941e-08, 0.681, 1.0, 0.75, 0.8333, 0.75, 0.8333, 0.75, 1.0, 0.75, 0.8333, 0.75, 0.8333, 0.681, 0.8333, 0.681, 0.8333, 0.75])
me_cylinder_002.materials.append(mat_cactus)
me_cylinder_002.update()
me_cone = bpy.data.meshes.new('Cone')
me_cone.from_pydata([(0.0, -3.725e-09, -0.05), (0.0433, 1.863e-09, 0.025), (-0.0433, 1.863e-09, 0.025), (0.0, 0.15, 0.0)], [], [(0, 3, 1), (1, 3, 2), (2, 3, 0)])
me_cone.polygons.foreach_set('use_smooth', [True] * 3)
_uv = me_cone.uv_layers.new(name='UVMap')
_uv.uv.foreach_set('vector', [0.5, 1.0, 0.5, 0.5, 0.933, 0.25, 0.933, 0.25, 0.5, 0.5, 0.06699, 0.25, 0.06699, 0.25, 0.5, 0.5, 0.5, 1.0])
me_cone.materials.append(mat_spike)
me_cone.update()
me_cylinder_006 = bpy.data.meshes.new('Cylinder.006')
me_cylinder_006.from_pydata([(0.0, 0.08536, 0.0), (0.0, 0.08668, 1.202), (0.07392, 0.04268, 0.0), (0.07507, 0.04334, 1.202), (0.07392, -0.04268, 0.0), (0.07507, -0.04334, 1.202), (0.0, -0.08536, 0.0), (0.0, -0.08668, 1.202), (-0.07392, -0.04268, 0.0), (-0.07507, -0.04334, 1.202), (-0.07392, 0.04268, 0.0), (-0.07507, 0.04334, 1.202), (0.0, 0.1042, 0.2011), (0.0, 0.145, 0.563), (0.0, 0.165, 0.7483), (0.0, 0.1839, 0.9282), (0.0, 0.1442, 1.128), (0.1249, 0.07212, 1.128), (0.1592, 0.09194, 0.9282), (0.1429, 0.08251, 0.7483), (0.1256, 0.0725, 0.563), (0.09028, 0.05212, 0.2011), (0.1249, -0.07212, 1.128), (0.1592, -0.09194, 0.9282), (0.1429, -0.08251, 0.7483), (0.1256, -0.0725, 0.563), (0.09028, -0.05212, 0.2011), (0.0, -0.1442, 1.128), (0.0, -0.1839, 0.9282), (0.0, -0.165, 0.7483), (0.0, -0.145, 0.563), (0.0, -0.1042, 0.2011), (-0.1249, -0.07212, 1.128), (-0.1592, -0.09194, 0.9282), (-0.1429, -0.08251, 0.7483), (-0.1256, -0.0725, 0.563), (-0.09028, -0.05212, 0.2011), (-0.1249, 0.07212, 1.128), (-0.1592, 0.09194, 0.9282), (-0.1429, 0.08251, 0.7483), (-0.1256, 0.0725, 0.563), (-0.09028, 0.05212, 0.2011), (-0.2342, -0.08717, 0.9489), (-0.2804, -0.07823, 0.7841), (-0.2342, 0.08717, 0.9489), (-0.2804, 0.07823, 0.7841), (-0.289, -0.08438, 1.014), (-0.4047, -0.07573, 0.8956), (-0.289, 0.08438, 1.014), (-0.4047, 0.07573, 0.8956), (-0.3357, -0.04971, 1.081), (-0.4304, -0.04461, 1.057), (-0.3357, 0.04971, 1.081), (-0.4304, 0.04461, 1.057), (-0.3621, -0.02202, 1.12), (-0.4051, -0.01977, 1.115), (-0.3621, 0.02202, 1.12), (-0.4051, 0.01977, 1.115), (0.0, 0.1253, 0.392), (0.1085, 0.06264, 0.392), (0.1085, -0.06264, 0.392), (0.0, -0.1253, 0.392), (-0.1085, -0.06264, 0.392), (-0.1085, 0.06264, 0.392), (0.1779, -0.1481, 0.5937), (0.03933, -0.2282, 0.5937), (0.2062, -0.2189, 0.4195), (0.08646, -0.2881, 0.4195), (0.211, -0.2282, 0.6497), (0.09219, -0.2968, 0.6497), (0.2505, -0.3153, 0.5179), (0.1479, -0.3746, 0.5179), (0.2154, -0.3044, 0.6871), (0.1559, -0.3388, 0.6871), (0.2456, -0.366, 0.6429), (0.1942, -0.3957, 0.6429), (0.05674, 0.3192, 0.5468), (0.007109, 0.2495, 0.8087), (0.2179, 0.127, 0.8022), (0.242, 0.2115, 0.5411), (0.1312, 0.436, 0.6328), (0.0547, 0.3208, 0.8584), (0.2572, 0.2032, 0.8523), (0.3091, 0.3326, 0.6274), (0.2125, 0.4669, 0.7725), (0.1687, 0.4002, 0.8775), (0.2696, 0.3415, 0.8744), (0.3012, 0.4154, 0.7698)], [], [(16, 1, 3, 17), (17, 3, 5, 22), (22, 5, 7, 27), (27, 7, 9, 32), (3, 1, 11, 9, 7, 5), (32, 9, 11, 37), (37, 11, 1, 16), (0, 2, 4, 6, 8, 10), (10, 41, 12, 0), (63, 40, 13, 58), (40, 39, 14, 13), (39, 38, 15, 14), (38, 37, 16, 15), (8, 36, 41, 10), (62, 35, 40, 63), (35, 34, 39, 40), (38, 39, 45, 44), (33, 32, 37, 38), (6, 31, 36, 8), (61, 30, 35, 62), (30, 29, 34, 35), (29, 28, 33, 34), (28, 27, 32, 33), (4, 26, 31, 6), (30, 61, 67, 65), (25, 24, 29, 30), (24, 23, 28, 29), (23, 22, 27, 28), (2, 21, 26, 4), (59, 20, 25, 60), (20, 19, 24, 25), (19, 18, 23, 24), (18, 17, 22, 23), (0, 12, 21, 2), (58, 13, 20, 59), (13, 14, 77, 76), (14, 15, 18, 19), (15, 16, 17, 18), (45, 43, 47, 49), (33, 38, 44, 42), (39, 34, 43, 45), (34, 33, 42, 43), (46, 48, 52, 50), (43, 42, 46, 47), (42, 44, 48, 46), (44, 45, 49, 48), (53, 51, 55, 57), (48, 49, 53, 52), (49, 47, 51, 53), (47, 46, 50, 51), (55, 54, 56, 57), (51, 50, 54, 55), (50, 52, 56, 54), (52, 53, 57, 56), (12, 58, 59, 21), (21, 59, 60, 26), (26, 60, 61, 31), (31, 61, 62, 36), (36, 62, 63, 41), (41, 63, 58, 12), (65, 67, 71, 69), (61, 60, 66, 67), (60, 25, 64, 66), (25, 30, 65, 64), (71, 70, 74, 75), (64, 65, 69, 68), (67, 66, 70, 71), (66, 64, 68, 70), (74, 72, 73, 75), (70, 68, 72, 74), (69, 71, 75, 73), (68, 69, 73, 72), (79, 76, 80, 83), (14, 19, 78, 77), (20, 13, 76, 79), (19, 20, 79, 78), (83, 80, 84, 87), (76, 77, 81, 80), (77, 78, 82, 81), (78, 79, 83, 82), (84, 85, 86, 87), (80, 81, 85, 84), (81, 82, 86, 85), (82, 83, 87, 86)])
me_cylinder_006.polygons.foreach_set('use_smooth', [True] * 84)
_uv = me_cylinder_006.uv_layers.new(name='UVMap')
_uv.uv.foreach_set('vector', [1.0, 0.9167, 1.0, 1.0, 0.8333, 1.0, 0.8333, 0.9167, 0.8333, 0.9167, 0.8333, 1.0, 0.6667, 1.0, 0.6667, 0.9167, 0.6667, 0.9167, 0.6667, 1.0, 0.5, 1.0, 0.5, 0.9167, 0.5, 0.9167, 0.5, 1.0, 0.3333, 1.0, 0.3333, 0.9167, 0.4578, 0.37, 0.25, 0.49, 0.04215, 0.37, 0.04215, 0.13, 0.25, 0.01, 0.4578, 0.13, 0.3333, 0.9167, 0.3333, 1.0, 0.1667, 1.0, 0.1667, 0.9167, 0.1667, 0.9167, 0.1667, 1.0, -8.941e-08, 1.0, -8.941e-08, 0.9167, 0.75, 0.49, 0.9578, 0.37, 0.9578, 0.13, 0.75, 0.01, 0.5422, 0.13, 0.5422, 0.37, 0.1667, 0.5, 0.1667, 0.5647, -8.941e-08, 0.5647, -8.941e-08, 0.5, 0.1667, 0.6261, 0.1667, 0.681, -8.941e-08, 0.681, -8.941e-08, 0.6261, 0.1667, 0.681, 0.1667, 0.75, -8.941e-08, 0.75, -8.941e-08, 0.681, 0.1667, 0.75, 0.1667, 0.8333, -8.941e-08, 0.8333, -8.941e-08, 0.75, 0.1667, 0.8333, 0.1667, 0.9167, -8.941e-08, 0.9167, -8.941e-08, 0.8333, 0.3333, 0.5, 0.3333, 0.5647, 0.1667, 0.5647, 0.1667, 0.5, 0.3333, 0.6261, 0.3333, 0.681, 0.1667, 0.681, 0.1667, 0.6261, 0.3333, 0.681, 0.3333, 0.75, 0.1667, 0.75, 0.1667, 0.681, 0.1667, 0.8333, 0.1667, 0.75, 0.1667, 0.75, 0.1667, 0.8333, 0.3333, 0.8333, 0.3333, 0.9167, 0.1667, 0.9167, 0.1667, 0.8333, 0.5, 0.5, 0.5, 0.5647, 0.3333, 0.5647, 0.3333, 0.5, 0.5, 0.6261, 0.5, 0.681, 0.3333, 0.681, 0.3333, 0.6261, 0.5, 0.681, 0.5, 0.75, 0.3333, 0.75, 0.3333, 0.681, 0.5, 0.75, 0.5, 0.8333, 0.3333, 0.8333, 0.3333, 0.75, 0.5, 0.8333, 0.5, 0.9167, 0.3333, 0.9167, 0.3333, 0.8333, 0.6667, 0.5, 0.6667, 0.5647, 0.5, 0.5647, 0.5, 0.5, 0.5, 0.681, 0.5, 0.6261, 0.5, 0.6261, 0.5, 0.681, 0.6667, 0.681, 0.6667, 0.75, 0.5, 0.75, 0.5, 0.681, 0.6667, 0.75, 0.6667, 0.8333, 0.5, 0.8333, 0.5, 0.75, 0.6667, 0.8333, 0.6667, 0.9167, 0.5, 0.9167, 0.5, 0.8333, 0.8333, 0.5, 0.8333, 0.5647, 0.6667, 0.5647, 0.6667, 0.5, 0.8333, 0.6261, 0.8333, 0.681, 0.6667, 0.681, 0.6667, 0.6261, 0.8333, 0.681, 0.8333, 0.75, 0.6667, 0.75, 0.6667, 0.681, 0.8333, 0.75, 0.8333, 0.8333, 0.6667, 0.8333, 0.6667, 0.75, 0.8333, 0.8333, 0.8333, 0.9167, 0.6667, 0.9167, 0.6667, 0.8333, 1.0, 0.5, 1.0, 0.5647, 0.8333, 0.5647, 0.8333, 0.5, 1.0, 0.6261, 1.0, 0.681, 0.8333, 0.681, 0.8333, 0.6261, -8.941e-08, 0.681, -8.941e-08, 0.75, -8.941e-08, 0.75, -8.941e-08, 0.681, 1.0, 0.75, 1.0, 0.8333, 0.8333, 0.8333, 0.8333, 0.75, 1.0, 0.8333, 1.0, 0.9167, 0.8333, 0.9167, 0.8333, 0.8333, 0.1667, 0.75, 0.3333, 0.75, 0.3333, 0.75, 0.1667, 0.75, 0.3333, 0.8333, 0.1667, 0.8333, 0.1667, 0.8333, 0.3333, 0.8333, 0.1667, 0.75, 0.3333, 0.75, 0.3333, 0.75, 0.1667, 0.75, 0.3333, 0.75, 0.3333, 0.8333, 0.3333, 0.8333, 0.3333, 0.75, 0.3333, 0.8333, 0.1667, 0.8333, 0.1667, 0.8333, 0.3333, 0.8333, 0.3333, 0.75, 0.3333, 0.8333, 0.3333, 0.8333, 0.3333, 0.75, 0.3333, 0.8333, 0.1667, 0.8333, 0.1667, 0.8333, 0.3333, 0.8333, 0.1667, 0.8333, 0.1667, 0.75, 0.1667, 0.75, 0.1667, 0.8333, 0.1667, 0.75, 0.3333, 0.75, 0.3333, 0.75, 0.1667, 0.75, 0.1667, 0.8333, 0.1667, 0.75, 0.1667, 0.75, 0.1667, 0.8333, 0.1667, 0.75, 0.3333, 0.75, 0.3333, 0.75, 0.1667, 0.75, 0.3333, 0.75, 0.3333, 0.8333, 0.3333, 0.8333, 0.3333, 0.75, 0.3333, 0.75, 0.3333, 0.8333, 0.1667, 0.8333, 0.1667, 0.75, 0.3333, 0.75, 0.3333, 0.8333, 0.3333, 0.8333, 0.3333, 0.75, 0.3333, 0.8333, 0.1667, 0.8333, 0.1667, 0.8333, 0.3333, 0.8333, 0.1667, 0.8333, 0.1667, 0.75, 0.1667, 0.75, 0.1667, 0.8333, 1.0, 0.5647, 1.0, 0.6261, 0.8333, 0.6261, 0.8333, 0.5647, 0.8333, 0.5647, 0.8333, 0.6261, 0.6667, 0.6261, 0.6667, 0.5647, 0.6667, 0.5647, 0.6667, 0.6261, 0.5, 0.6261, 0.5, 0.5647, 0.5, 0.5647, 0.5, 0.6261, 0.3333, 0.6261, 0.3333, 0.5647, 0.3333, 0.5647, 0.3333, 0.6261, 0.1667, 0.6261, 0.1667, 0.5647, 0.1667, 0.5647, 0.1667, 0.6261, -8.941e-08, 0.6261, -8.941e-08, 0.5647, 0.5, 0.681, 0.5, 0.6261, 0.5, 0.6261, 0.5, 0.681, 0.5, 0.6261, 0.6667, 0.6261, 0.6667, 0.6261, 0.5, 0.6261, 0.6667, 0.6261, 0.6667, 0.681, 0.6667, 0.681, 0.6667, 0.6261, 0.6667, 0.681, 0.5, 0.681, 0.5, 0.681, 0.6667, 0.681, 0.5, 0.6261, 0.6667, 0.6261, 0.6667, 0.6261, 0.5, 0.6261, 0.6667, 0.681, 0.5, 0.681, 0.5, 0.681, 0.6667, 0.681, 0.5, 0.6261, 0.6667, 0.6261, 0.6667, 0.6261, 0.5, 0.6261, 0.6667, 0.6261, 0.6667, 0.681, 0.6667, 0.681, 0.6667, 0.6261, 0.6667, 0.6261, 0.6667, 0.681, 0.5, 0.681, 0.5, 0.6261, 0.6667, 0.6261, 0.6667, 0.681, 0.6667, 0.681, 0.6667, 0.6261, 0.5, 0.681, 0.5, 0.6261, 0.5, 0.6261, 0.5, 0.681, 0.6667, 0.681, 0.5, 0.681, 0.5, 0.681, 0.6667, 0.681, 0.8333, 0.681, 1.0, 0.681, 1.0, 0.681, 0.8333, 0.681, 1.0, 0.75, 0.8333, 0.75, 0.8333, 0.75, 1.0, 0.75, 0.8333, 0.681, 1.0, 0.681, 1.0, 0.681, 0.8333, 0.681, 0.8333, 0.75, 0.8333, 0.681, 0.8333, 0.681, 0.8333, 0.75, 0.8333, 0.681, 1.0, 0.681, 1.0, 0.681, 0.8333, 0.681, -8.941e-08, 0.681, -8.941e-08, 0.75, -8.941e-08, 0.75, -8.941e-08, 0.681, 1.0, 0.75, 0.8333, 0.75, 0.8333, 0.75, 1.0, 0.75, 0.8333, 0.75, 0.8333, 0.681, 0.8333, 0.681, 0.8333, 0.75, 1.0, 0.681, 1.0, 0.75, 0.8333, 0.75, 0.8333, 0.681, -8.941e-08, 0.681, -8.941e-08, 0.75, -8.941e-08, 0.75, -8.941e-08, 0.681, 1.0, 0.75, 0.8333, 0.75, 0.8333, 0.75, 1.0, 0.75, 0.8333, 0.75, 0.8333, 0.681, 0.8333, 0.681, 0.8333, 0.75])
me_cylinder_006.materials.append(mat_cactus)
me_cylinder_006.update()
me_cylinder_007 = bpy.data.meshes.new('Cylinder.007')
me_cylinder_007.from_pydata([(0.0, 0.08536, 0.0), (0.0, 0.08668, 1.202), (0.07392, 0.04268, 0.0), (0.07507, 0.04334, 1.202), (0.07392, -0.04268, 0.0), (0.07507, -0.04334, 1.202), (0.0, -0.08536, 0.0), (0.0, -0.08668, 1.202), (-0.07392, -0.04268, 0.0), (-0.07507, -0.04334, 1.202), (-0.07392, 0.04268, 0.0), (-0.07507, 0.04334, 1.202), (0.0, 0.1042, 0.2011), (0.0, 0.145, 0.563), (0.0, 0.165, 0.7483), (0.0, 0.1839, 0.9282), (0.0, 0.1442, 1.128), (0.1249, 0.07212, 1.128), (0.1592, 0.09194, 0.9282), (0.1429, 0.08251, 0.7483), (0.1256, 0.0725, 0.563), (0.09028, 0.05212, 0.2011), (0.1249, -0.07212, 1.128), (0.1592, -0.09194, 0.9282), (0.1429, -0.08251, 0.7483), (0.1256, -0.0725, 0.563), (0.09028, -0.05212, 0.2011), (0.0, -0.1442, 1.128), (0.0, -0.1839, 0.9282), (0.0, -0.165, 0.7483), (0.0, -0.145, 0.563), (0.0, -0.1042, 0.2011), (-0.1249, -0.07212, 1.128), (-0.1592, -0.09194, 0.9282), (-0.1429, -0.08251, 0.7483), (-0.1256, -0.0725, 0.563), (-0.09028, -0.05212, 0.2011), (-0.1249, 0.07212, 1.128), (-0.1592, 0.09194, 0.9282), (-0.1429, 0.08251, 0.7483), (-0.1256, 0.0725, 0.563), (-0.09028, 0.05212, 0.2011), (-0.2342, -0.08717, 0.9489), (-0.2804, -0.07823, 0.7841), (-0.2342, 0.08717, 0.9489), (-0.2804, 0.07823, 0.7841), (-0.289, -0.08438, 1.014), (-0.4047, -0.07573, 0.8956), (-0.289, 0.08438, 1.014), (-0.4047, 0.07573, 0.8956), (-0.3357, -0.04971, 1.081), (-0.4304, -0.04461, 1.057), (-0.3357, 0.04971, 1.081), (-0.4304, 0.04461, 1.057), (-0.3621, -0.02202, 1.12), (-0.4051, -0.01977, 1.115), (-0.3621, 0.02202, 1.12), (-0.4051, 0.01977, 1.115), (0.0, 0.1253, 0.392), (0.1085, 0.06264, 0.392), (0.1085, -0.06264, 0.392), (0.0, -0.1253, 0.392), (-0.1085, -0.06264, 0.392), (-0.1085, 0.06264, 0.392), (0.1779, -0.1481, 0.5937), (0.03933, -0.2282, 0.5937), (0.2062, -0.2189, 0.4195), (0.08646, -0.2881, 0.4195), (0.211, -0.2282, 0.6497), (0.09219, -0.2968, 0.6497), (0.2505, -0.3153, 0.5179), (0.1479, -0.3746, 0.5179), (0.2154, -0.3044, 0.6871), (0.1559, -0.3388, 0.6871), (0.2456, -0.366, 0.6429), (0.1942, -0.3957, 0.6429), (0.05674, 0.3192, 0.5468), (0.007109, 0.2495, 0.8087), (0.2179, 0.127, 0.8022), (0.242, 0.2115, 0.5411), (0.1312, 0.436, 0.6328), (0.0547, 0.3208, 0.8584), (0.2572, 0.2032, 0.8523), (0.3091, 0.3326, 0.6274), (0.2125, 0.4669, 0.7725), (0.1687, 0.4002, 0.8775), (0.2696, 0.3415, 0.8744), (0.3012, 0.4154, 0.7698)], [], [(16, 1, 3, 17), (17, 3, 5, 22), (22, 5, 7, 27), (27, 7, 9, 32), (3, 1, 11, 9, 7, 5), (32, 9, 11, 37), (37, 11, 1, 16), (0, 2, 4, 6, 8, 10), (10, 41, 12, 0), (63, 40, 13, 58), (40, 39, 14, 13), (39, 38, 15, 14), (38, 37, 16, 15), (8, 36, 41, 10), (62, 35, 40, 63), (35, 34, 39, 40), (38, 39, 45, 44), (33, 32, 37, 38), (6, 31, 36, 8), (61, 30, 35, 62), (30, 29, 34, 35), (29, 28, 33, 34), (28, 27, 32, 33), (4, 26, 31, 6), (30, 61, 67, 65), (25, 24, 29, 30), (24, 23, 28, 29), (23, 22, 27, 28), (2, 21, 26, 4), (59, 20, 25, 60), (20, 19, 24, 25), (19, 18, 23, 24), (18, 17, 22, 23), (0, 12, 21, 2), (58, 13, 20, 59), (13, 14, 77, 76), (14, 15, 18, 19), (15, 16, 17, 18), (45, 43, 47, 49), (33, 38, 44, 42), (39, 34, 43, 45), (34, 33, 42, 43), (46, 48, 52, 50), (43, 42, 46, 47), (42, 44, 48, 46), (44, 45, 49, 48), (53, 51, 55, 57), (48, 49, 53, 52), (49, 47, 51, 53), (47, 46, 50, 51), (55, 54, 56, 57), (51, 50, 54, 55), (50, 52, 56, 54), (52, 53, 57, 56), (12, 58, 59, 21), (21, 59, 60, 26), (26, 60, 61, 31), (31, 61, 62, 36), (36, 62, 63, 41), (41, 63, 58, 12), (65, 67, 71, 69), (61, 60, 66, 67), (60, 25, 64, 66), (25, 30, 65, 64), (71, 70, 74, 75), (64, 65, 69, 68), (67, 66, 70, 71), (66, 64, 68, 70), (74, 72, 73, 75), (70, 68, 72, 74), (69, 71, 75, 73), (68, 69, 73, 72), (79, 76, 80, 83), (14, 19, 78, 77), (20, 13, 76, 79), (19, 20, 79, 78), (83, 80, 84, 87), (76, 77, 81, 80), (77, 78, 82, 81), (78, 79, 83, 82), (84, 85, 86, 87), (80, 81, 85, 84), (81, 82, 86, 85), (82, 83, 87, 86)])
me_cylinder_007.polygons.foreach_set('use_smooth', [True] * 84)
_uv = me_cylinder_007.uv_layers.new(name='UVMap')
_uv.uv.foreach_set('vector', [1.0, 0.9167, 1.0, 1.0, 0.8333, 1.0, 0.8333, 0.9167, 0.8333, 0.9167, 0.8333, 1.0, 0.6667, 1.0, 0.6667, 0.9167, 0.6667, 0.9167, 0.6667, 1.0, 0.5, 1.0, 0.5, 0.9167, 0.5, 0.9167, 0.5, 1.0, 0.3333, 1.0, 0.3333, 0.9167, 0.4578, 0.37, 0.25, 0.49, 0.04215, 0.37, 0.04215, 0.13, 0.25, 0.01, 0.4578, 0.13, 0.3333, 0.9167, 0.3333, 1.0, 0.1667, 1.0, 0.1667, 0.9167, 0.1667, 0.9167, 0.1667, 1.0, -8.941e-08, 1.0, -8.941e-08, 0.9167, 0.75, 0.49, 0.9578, 0.37, 0.9578, 0.13, 0.75, 0.01, 0.5422, 0.13, 0.5422, 0.37, 0.1667, 0.5, 0.1667, 0.5647, -8.941e-08, 0.5647, -8.941e-08, 0.5, 0.1667, 0.6261, 0.1667, 0.681, -8.941e-08, 0.681, -8.941e-08, 0.6261, 0.1667, 0.681, 0.1667, 0.75, -8.941e-08, 0.75, -8.941e-08, 0.681, 0.1667, 0.75, 0.1667, 0.8333, -8.941e-08, 0.8333, -8.941e-08, 0.75, 0.1667, 0.8333, 0.1667, 0.9167, -8.941e-08, 0.9167, -8.941e-08, 0.8333, 0.3333, 0.5, 0.3333, 0.5647, 0.1667, 0.5647, 0.1667, 0.5, 0.3333, 0.6261, 0.3333, 0.681, 0.1667, 0.681, 0.1667, 0.6261, 0.3333, 0.681, 0.3333, 0.75, 0.1667, 0.75, 0.1667, 0.681, 0.1667, 0.8333, 0.1667, 0.75, 0.1667, 0.75, 0.1667, 0.8333, 0.3333, 0.8333, 0.3333, 0.9167, 0.1667, 0.9167, 0.1667, 0.8333, 0.5, 0.5, 0.5, 0.5647, 0.3333, 0.5647, 0.3333, 0.5, 0.5, 0.6261, 0.5, 0.681, 0.3333, 0.681, 0.3333, 0.6261, 0.5, 0.681, 0.5, 0.75, 0.3333, 0.75, 0.3333, 0.681, 0.5, 0.75, 0.5, 0.8333, 0.3333, 0.8333, 0.3333, 0.75, 0.5, 0.8333, 0.5, 0.9167, 0.3333, 0.9167, 0.3333, 0.8333, 0.6667, 0.5, 0.6667, 0.5647, 0.5, 0.5647, 0.5, 0.5, 0.5, 0.681, 0.5, 0.6261, 0.5, 0.6261, 0.5, 0.681, 0.6667, 0.681, 0.6667, 0.75, 0.5, 0.75, 0.5, 0.681, 0.6667, 0.75, 0.6667, 0.8333, 0.5, 0.8333, 0.5, 0.75, 0.6667, 0.8333, 0.6667, 0.9167, 0.5, 0.9167, 0.5, 0.8333, 0.8333, 0.5, 0.8333, 0.5647, 0.6667, 0.5647, 0.6667, 0.5, 0.8333, 0.6261, 0.8333, 0.681, 0.6667, 0.681, 0.6667, 0.6261, 0.8333, 0.681, 0.8333, 0.75, 0.6667, 0.75, 0.6667, 0.681, 0.8333, 0.75, 0.8333, 0.8333, 0.6667, 0.8333, 0.6667, 0.75, 0.8333, 0.8333, 0.8333, 0.9167, 0.6667, 0.9167, 0.6667, 0.8333, 1.0, 0.5, 1.0, 0.5647, 0.8333, 0.5647, 0.8333, 0.5, 1.0, 0.6261, 1.0, 0.681, 0.8333, 0.681, 0.8333, 0.6261, -8.941e-08, 0.681, -8.941e-08, 0.75, -8.941e-08, 0.75, -8.941e-08, 0.681, 1.0, 0.75, 1.0, 0.8333, 0.8333, 0.8333, 0.8333, 0.75, 1.0, 0.8333, 1.0, 0.9167, 0.8333, 0.9167, 0.8333, 0.8333, 0.1667, 0.75, 0.3333, 0.75, 0.3333, 0.75, 0.1667, 0.75, 0.3333, 0.8333, 0.1667, 0.8333, 0.1667, 0.8333, 0.3333, 0.8333, 0.1667, 0.75, 0.3333, 0.75, 0.3333, 0.75, 0.1667, 0.75, 0.3333, 0.75, 0.3333, 0.8333, 0.3333, 0.8333, 0.3333, 0.75, 0.3333, 0.8333, 0.1667, 0.8333, 0.1667, 0.8333, 0.3333, 0.8333, 0.3333, 0.75, 0.3333, 0.8333, 0.3333, 0.8333, 0.3333, 0.75, 0.3333, 0.8333, 0.1667, 0.8333, 0.1667, 0.8333, 0.3333, 0.8333, 0.1667, 0.8333, 0.1667, 0.75, 0.1667, 0.75, 0.1667, 0.8333, 0.1667, 0.75, 0.3333, 0.75, 0.3333, 0.75, 0.1667, 0.75, 0.1667, 0.8333, 0.1667, 0.75, 0.1667, 0.75, 0.1667, 0.8333, 0.1667, 0.75, 0.3333, 0.75, 0.3333, 0.75, 0.1667, 0.75, 0.3333, 0.75, 0.3333, 0.8333, 0.3333, 0.8333, 0.3333, 0.75, 0.3333, 0.75, 0.3333, 0.8333, 0.1667, 0.8333, 0.1667, 0.75, 0.3333, 0.75, 0.3333, 0.8333, 0.3333, 0.8333, 0.3333, 0.75, 0.3333, 0.8333, 0.1667, 0.8333, 0.1667, 0.8333, 0.3333, 0.8333, 0.1667, 0.8333, 0.1667, 0.75, 0.1667, 0.75, 0.1667, 0.8333, 1.0, 0.5647, 1.0, 0.6261, 0.8333, 0.6261, 0.8333, 0.5647, 0.8333, 0.5647, 0.8333, 0.6261, 0.6667, 0.6261, 0.6667, 0.5647, 0.6667, 0.5647, 0.6667, 0.6261, 0.5, 0.6261, 0.5, 0.5647, 0.5, 0.5647, 0.5, 0.6261, 0.3333, 0.6261, 0.3333, 0.5647, 0.3333, 0.5647, 0.3333, 0.6261, 0.1667, 0.6261, 0.1667, 0.5647, 0.1667, 0.5647, 0.1667, 0.6261, -8.941e-08, 0.6261, -8.941e-08, 0.5647, 0.5, 0.681, 0.5, 0.6261, 0.5, 0.6261, 0.5, 0.681, 0.5, 0.6261, 0.6667, 0.6261, 0.6667, 0.6261, 0.5, 0.6261, 0.6667, 0.6261, 0.6667, 0.681, 0.6667, 0.681, 0.6667, 0.6261, 0.6667, 0.681, 0.5, 0.681, 0.5, 0.681, 0.6667, 0.681, 0.5, 0.6261, 0.6667, 0.6261, 0.6667, 0.6261, 0.5, 0.6261, 0.6667, 0.681, 0.5, 0.681, 0.5, 0.681, 0.6667, 0.681, 0.5, 0.6261, 0.6667, 0.6261, 0.6667, 0.6261, 0.5, 0.6261, 0.6667, 0.6261, 0.6667, 0.681, 0.6667, 0.681, 0.6667, 0.6261, 0.6667, 0.6261, 0.6667, 0.681, 0.5, 0.681, 0.5, 0.6261, 0.6667, 0.6261, 0.6667, 0.681, 0.6667, 0.681, 0.6667, 0.6261, 0.5, 0.681, 0.5, 0.6261, 0.5, 0.6261, 0.5, 0.681, 0.6667, 0.681, 0.5, 0.681, 0.5, 0.681, 0.6667, 0.681, 0.8333, 0.681, 1.0, 0.681, 1.0, 0.681, 0.8333, 0.681, 1.0, 0.75, 0.8333, 0.75, 0.8333, 0.75, 1.0, 0.75, 0.8333, 0.681, 1.0, 0.681, 1.0, 0.681, 0.8333, 0.681, 0.8333, 0.75, 0.8333, 0.681, 0.8333, 0.681, 0.8333, 0.75, 0.8333, 0.681, 1.0, 0.681, 1.0, 0.681, 0.8333, 0.681, -8.941e-08, 0.681, -8.941e-08, 0.75, -8.941e-08, 0.75, -8.941e-08, 0.681, 1.0, 0.75, 0.8333, 0.75, 0.8333, 0.75, 1.0, 0.75, 0.8333, 0.75, 0.8333, 0.681, 0.8333, 0.681, 0.8333, 0.75, 1.0, 0.681, 1.0, 0.75, 0.8333, 0.75, 0.8333, 0.681, -8.941e-08, 0.681, -8.941e-08, 0.75, -8.941e-08, 0.75, -8.941e-08, 0.681, 1.0, 0.75, 0.8333, 0.75, 0.8333, 0.75, 1.0, 0.75, 0.8333, 0.75, 0.8333, 0.681, 0.8333, 0.681, 0.8333, 0.75])
me_cylinder_007.materials.append(mat_cactus)
me_cylinder_007.update()
me_cylinder_008 = bpy.data.meshes.new('Cylinder.008')
me_cylinder_008.from_pydata([(0.0, 0.08536, 0.0), (0.0, 0.08668, 1.202), (0.07392, 0.04268, 0.0), (0.07507, 0.04334, 1.202), (0.07392, -0.04268, 0.0), (0.07507, -0.04334, 1.202), (0.0, -0.08536, 0.0), (0.0, -0.08668, 1.202), (-0.07392, -0.04268, 0.0), (-0.07507, -0.04334, 1.202), (-0.07392, 0.04268, 0.0), (-0.07507, 0.04334, 1.202), (0.0, 0.1042, 0.2011), (0.0, 0.145, 0.563), (0.0, 0.165, 0.7483), (0.0, 0.1839, 0.9282), (0.0, 0.1442, 1.128), (0.1249, 0.07212, 1.128), (0.1592, 0.09194, 0.9282), (0.1429, 0.08251, 0.7483), (0.1256, 0.0725, 0.563), (0.09028, 0.05212, 0.2011), (0.1249, -0.07212, 1.128), (0.1592, -0.09194, 0.9282), (0.1429, -0.08251, 0.7483), (0.1256, -0.0725, 0.563), (0.09028, -0.05212, 0.2011), (0.0, -0.1442, 1.128), (0.0, -0.1839, 0.9282), (0.0, -0.165, 0.7483), (0.0, -0.145, 0.563), (0.0, -0.1042, 0.2011), (-0.1249, -0.07212, 1.128), (-0.1592, -0.09194, 0.9282), (-0.1429, -0.08251, 0.7483), (-0.1256, -0.0725, 0.563), (-0.09028, -0.05212, 0.2011), (-0.1249, 0.07212, 1.128), (-0.1592, 0.09194, 0.9282), (-0.1429, 0.08251, 0.7483), (-0.1256, 0.0725, 0.563), (-0.09028, 0.05212, 0.2011), (-0.2342, -0.08717, 0.9489), (-0.2804, -0.07823, 0.7841), (-0.2342, 0.08717, 0.9489), (-0.2804, 0.07823, 0.7841), (-0.289, -0.08438, 1.014), (-0.4047, -0.07573, 0.8956), (-0.289, 0.08438, 1.014), (-0.4047, 0.07573, 0.8956), (-0.3357, -0.04971, 1.081), (-0.4304, -0.04461, 1.057), (-0.3357, 0.04971, 1.081), (-0.4304, 0.04461, 1.057), (-0.3621, -0.02202, 1.12), (-0.4051, -0.01977, 1.115), (-0.3621, 0.02202, 1.12), (-0.4051, 0.01977, 1.115), (0.0, 0.1253, 0.392), (0.1085, 0.06264, 0.392), (0.1085, -0.06264, 0.392), (0.0, -0.1253, 0.392), (-0.1085, -0.06264, 0.392), (-0.1085, 0.06264, 0.392), (0.1779, -0.1481, 0.5937), (0.03933, -0.2282, 0.5937), (0.2062, -0.2189, 0.4195), (0.08646, -0.2881, 0.4195), (0.211, -0.2282, 0.6497), (0.09219, -0.2968, 0.6497), (0.2505, -0.3153, 0.5179), (0.1479, -0.3746, 0.5179), (0.2154, -0.3044, 0.6871), (0.1559, -0.3388, 0.6871), (0.2456, -0.366, 0.6429), (0.1942, -0.3957, 0.6429), (0.05674, 0.3192, 0.5468), (0.007109, 0.2495, 0.8087), (0.2179, 0.127, 0.8022), (0.242, 0.2115, 0.5411), (0.1312, 0.436, 0.6328), (0.0547, 0.3208, 0.8584), (0.2572, 0.2032, 0.8523), (0.3091, 0.3326, 0.6274), (0.2125, 0.4669, 0.7725), (0.1687, 0.4002, 0.8775), (0.2696, 0.3415, 0.8744), (0.3012, 0.4154, 0.7698)], [], [(16, 1, 3, 17), (17, 3, 5, 22), (22, 5, 7, 27), (27, 7, 9, 32), (3, 1, 11, 9, 7, 5), (32, 9, 11, 37), (37, 11, 1, 16), (0, 2, 4, 6, 8, 10), (10, 41, 12, 0), (63, 40, 13, 58), (40, 39, 14, 13), (39, 38, 15, 14), (38, 37, 16, 15), (8, 36, 41, 10), (62, 35, 40, 63), (35, 34, 39, 40), (38, 39, 45, 44), (33, 32, 37, 38), (6, 31, 36, 8), (61, 30, 35, 62), (30, 29, 34, 35), (29, 28, 33, 34), (28, 27, 32, 33), (4, 26, 31, 6), (30, 61, 67, 65), (25, 24, 29, 30), (24, 23, 28, 29), (23, 22, 27, 28), (2, 21, 26, 4), (59, 20, 25, 60), (20, 19, 24, 25), (19, 18, 23, 24), (18, 17, 22, 23), (0, 12, 21, 2), (58, 13, 20, 59), (13, 14, 77, 76), (14, 15, 18, 19), (15, 16, 17, 18), (45, 43, 47, 49), (33, 38, 44, 42), (39, 34, 43, 45), (34, 33, 42, 43), (46, 48, 52, 50), (43, 42, 46, 47), (42, 44, 48, 46), (44, 45, 49, 48), (53, 51, 55, 57), (48, 49, 53, 52), (49, 47, 51, 53), (47, 46, 50, 51), (55, 54, 56, 57), (51, 50, 54, 55), (50, 52, 56, 54), (52, 53, 57, 56), (12, 58, 59, 21), (21, 59, 60, 26), (26, 60, 61, 31), (31, 61, 62, 36), (36, 62, 63, 41), (41, 63, 58, 12), (65, 67, 71, 69), (61, 60, 66, 67), (60, 25, 64, 66), (25, 30, 65, 64), (71, 70, 74, 75), (64, 65, 69, 68), (67, 66, 70, 71), (66, 64, 68, 70), (74, 72, 73, 75), (70, 68, 72, 74), (69, 71, 75, 73), (68, 69, 73, 72), (79, 76, 80, 83), (14, 19, 78, 77), (20, 13, 76, 79), (19, 20, 79, 78), (83, 80, 84, 87), (76, 77, 81, 80), (77, 78, 82, 81), (78, 79, 83, 82), (84, 85, 86, 87), (80, 81, 85, 84), (81, 82, 86, 85), (82, 83, 87, 86)])
me_cylinder_008.polygons.foreach_set('use_smooth', [True] * 84)
_uv = me_cylinder_008.uv_layers.new(name='UVMap')
_uv.uv.foreach_set('vector', [1.0, 0.9167, 1.0, 1.0, 0.8333, 1.0, 0.8333, 0.9167, 0.8333, 0.9167, 0.8333, 1.0, 0.6667, 1.0, 0.6667, 0.9167, 0.6667, 0.9167, 0.6667, 1.0, 0.5, 1.0, 0.5, 0.9167, 0.5, 0.9167, 0.5, 1.0, 0.3333, 1.0, 0.3333, 0.9167, 0.4578, 0.37, 0.25, 0.49, 0.04215, 0.37, 0.04215, 0.13, 0.25, 0.01, 0.4578, 0.13, 0.3333, 0.9167, 0.3333, 1.0, 0.1667, 1.0, 0.1667, 0.9167, 0.1667, 0.9167, 0.1667, 1.0, -8.941e-08, 1.0, -8.941e-08, 0.9167, 0.75, 0.49, 0.9578, 0.37, 0.9578, 0.13, 0.75, 0.01, 0.5422, 0.13, 0.5422, 0.37, 0.1667, 0.5, 0.1667, 0.5647, -8.941e-08, 0.5647, -8.941e-08, 0.5, 0.1667, 0.6261, 0.1667, 0.681, -8.941e-08, 0.681, -8.941e-08, 0.6261, 0.1667, 0.681, 0.1667, 0.75, -8.941e-08, 0.75, -8.941e-08, 0.681, 0.1667, 0.75, 0.1667, 0.8333, -8.941e-08, 0.8333, -8.941e-08, 0.75, 0.1667, 0.8333, 0.1667, 0.9167, -8.941e-08, 0.9167, -8.941e-08, 0.8333, 0.3333, 0.5, 0.3333, 0.5647, 0.1667, 0.5647, 0.1667, 0.5, 0.3333, 0.6261, 0.3333, 0.681, 0.1667, 0.681, 0.1667, 0.6261, 0.3333, 0.681, 0.3333, 0.75, 0.1667, 0.75, 0.1667, 0.681, 0.1667, 0.8333, 0.1667, 0.75, 0.1667, 0.75, 0.1667, 0.8333, 0.3333, 0.8333, 0.3333, 0.9167, 0.1667, 0.9167, 0.1667, 0.8333, 0.5, 0.5, 0.5, 0.5647, 0.3333, 0.5647, 0.3333, 0.5, 0.5, 0.6261, 0.5, 0.681, 0.3333, 0.681, 0.3333, 0.6261, 0.5, 0.681, 0.5, 0.75, 0.3333, 0.75, 0.3333, 0.681, 0.5, 0.75, 0.5, 0.8333, 0.3333, 0.8333, 0.3333, 0.75, 0.5, 0.8333, 0.5, 0.9167, 0.3333, 0.9167, 0.3333, 0.8333, 0.6667, 0.5, 0.6667, 0.5647, 0.5, 0.5647, 0.5, 0.5, 0.5, 0.681, 0.5, 0.6261, 0.5, 0.6261, 0.5, 0.681, 0.6667, 0.681, 0.6667, 0.75, 0.5, 0.75, 0.5, 0.681, 0.6667, 0.75, 0.6667, 0.8333, 0.5, 0.8333, 0.5, 0.75, 0.6667, 0.8333, 0.6667, 0.9167, 0.5, 0.9167, 0.5, 0.8333, 0.8333, 0.5, 0.8333, 0.5647, 0.6667, 0.5647, 0.6667, 0.5, 0.8333, 0.6261, 0.8333, 0.681, 0.6667, 0.681, 0.6667, 0.6261, 0.8333, 0.681, 0.8333, 0.75, 0.6667, 0.75, 0.6667, 0.681, 0.8333, 0.75, 0.8333, 0.8333, 0.6667, 0.8333, 0.6667, 0.75, 0.8333, 0.8333, 0.8333, 0.9167, 0.6667, 0.9167, 0.6667, 0.8333, 1.0, 0.5, 1.0, 0.5647, 0.8333, 0.5647, 0.8333, 0.5, 1.0, 0.6261, 1.0, 0.681, 0.8333, 0.681, 0.8333, 0.6261, -8.941e-08, 0.681, -8.941e-08, 0.75, -8.941e-08, 0.75, -8.941e-08, 0.681, 1.0, 0.75, 1.0, 0.8333, 0.8333, 0.8333, 0.8333, 0.75, 1.0, 0.8333, 1.0, 0.9167, 0.8333, 0.9167, 0.8333, 0.8333, 0.1667, 0.75, 0.3333, 0.75, 0.3333, 0.75, 0.1667, 0.75, 0.3333, 0.8333, 0.1667, 0.8333, 0.1667, 0.8333, 0.3333, 0.8333, 0.1667, 0.75, 0.3333, 0.75, 0.3333, 0.75, 0.1667, 0.75, 0.3333, 0.75, 0.3333, 0.8333, 0.3333, 0.8333, 0.3333, 0.75, 0.3333, 0.8333, 0.1667, 0.8333, 0.1667, 0.8333, 0.3333, 0.8333, 0.3333, 0.75, 0.3333, 0.8333, 0.3333, 0.8333, 0.3333, 0.75, 0.3333, 0.8333, 0.1667, 0.8333, 0.1667, 0.8333, 0.3333, 0.8333, 0.1667, 0.8333, 0.1667, 0.75, 0.1667, 0.75, 0.1667, 0.8333, 0.1667, 0.75, 0.3333, 0.75, 0.3333, 0.75, 0.1667, 0.75, 0.1667, 0.8333, 0.1667, 0.75, 0.1667, 0.75, 0.1667, 0.8333, 0.1667, 0.75, 0.3333, 0.75, 0.3333, 0.75, 0.1667, 0.75, 0.3333, 0.75, 0.3333, 0.8333, 0.3333, 0.8333, 0.3333, 0.75, 0.3333, 0.75, 0.3333, 0.8333, 0.1667, 0.8333, 0.1667, 0.75, 0.3333, 0.75, 0.3333, 0.8333, 0.3333, 0.8333, 0.3333, 0.75, 0.3333, 0.8333, 0.1667, 0.8333, 0.1667, 0.8333, 0.3333, 0.8333, 0.1667, 0.8333, 0.1667, 0.75, 0.1667, 0.75, 0.1667, 0.8333, 1.0, 0.5647, 1.0, 0.6261, 0.8333, 0.6261, 0.8333, 0.5647, 0.8333, 0.5647, 0.8333, 0.6261, 0.6667, 0.6261, 0.6667, 0.5647, 0.6667, 0.5647, 0.6667, 0.6261, 0.5, 0.6261, 0.5, 0.5647, 0.5, 0.5647, 0.5, 0.6261, 0.3333, 0.6261, 0.3333, 0.5647, 0.3333, 0.5647, 0.3333, 0.6261, 0.1667, 0.6261, 0.1667, 0.5647, 0.1667, 0.5647, 0.1667, 0.6261, -8.941e-08, 0.6261, -8.941e-08, 0.5647, 0.5, 0.681, 0.5, 0.6261, 0.5, 0.6261, 0.5, 0.681, 0.5, 0.6261, 0.6667, 0.6261, 0.6667, 0.6261, 0.5, 0.6261, 0.6667, 0.6261, 0.6667, 0.681, 0.6667, 0.681, 0.6667, 0.6261, 0.6667, 0.681, 0.5, 0.681, 0.5, 0.681, 0.6667, 0.681, 0.5, 0.6261, 0.6667, 0.6261, 0.6667, 0.6261, 0.5, 0.6261, 0.6667, 0.681, 0.5, 0.681, 0.5, 0.681, 0.6667, 0.681, 0.5, 0.6261, 0.6667, 0.6261, 0.6667, 0.6261, 0.5, 0.6261, 0.6667, 0.6261, 0.6667, 0.681, 0.6667, 0.681, 0.6667, 0.6261, 0.6667, 0.6261, 0.6667, 0.681, 0.5, 0.681, 0.5, 0.6261, 0.6667, 0.6261, 0.6667, 0.681, 0.6667, 0.681, 0.6667, 0.6261, 0.5, 0.681, 0.5, 0.6261, 0.5, 0.6261, 0.5, 0.681, 0.6667, 0.681, 0.5, 0.681, 0.5, 0.681, 0.6667, 0.681, 0.8333, 0.681, 1.0, 0.681, 1.0, 0.681, 0.8333, 0.681, 1.0, 0.75, 0.8333, 0.75, 0.8333, 0.75, 1.0, 0.75, 0.8333, 0.681, 1.0, 0.681, 1.0, 0.681, 0.8333, 0.681, 0.8333, 0.75, 0.8333, 0.681, 0.8333, 0.681, 0.8333, 0.75, 0.8333, 0.681, 1.0, 0.681, 1.0, 0.681, 0.8333, 0.681, -8.941e-08, 0.681, -8.941e-08, 0.75, -8.941e-08, 0.75, -8.941e-08, 0.681, 1.0, 0.75, 0.8333, 0.75, 0.8333, 0.75, 1.0, 0.75, 0.8333, 0.75, 0.8333, 0.681, 0.8333, 0.681, 0.8333, 0.75, 1.0, 0.681, 1.0, 0.75, 0.8333, 0.75, 0.8333, 0.681, -8.941e-08, 0.681, -8.941e-08, 0.75, -8.941e-08, 0.75, -8.941e-08, 0.681, 1.0, 0.75, 0.8333, 0.75, 0.8333, 0.75, 1.0, 0.75, 0.8333, 0.75, 0.8333, 0.681, 0.8333, 0.681, 0.8333, 0.75])
me_cylinder_008.materials.append(mat_cactus)
me_cylinder_008.update()

# ---- objects
ob_cactus_1 = bpy.data.objects.new('Cactus_1', me_cylinder)
ob_cactus_2 = bpy.data.objects.new('cactus_2', me_cylinder_001)
ob_cactus_3 = bpy.data.objects.new('cactus_3', me_cylinder_002)
ob_spike = bpy.data.objects.new('Spike', me_cone)
ob_cactus_4 = bpy.data.objects.new('cactus_4', me_cylinder_006)
ob_cactus_5 = bpy.data.objects.new('cactus_5', me_cylinder_007)
ob_cactus_6 = bpy.data.objects.new('cactus_6', me_cylinder_008)

# ---- transforms, parenting, visibility, modifiers, constraints
ob_cactus_1.location = (0.0, 0.0, 0.0)
_m = ob_cactus_1.modifiers.new('ParticleSystem', 'PARTICLE_SYSTEM')
ob_cactus_2.location = (1.0, 0.0, 0.0)
_m = ob_cactus_2.modifiers.new('SimpleDeform', 'SIMPLE_DEFORM')
_m.deform_method = 'STRETCH'
_m.deform_axis = 'Z'
_m.factor = 0.3
_m.angle = 0.3
_m = ob_cactus_2.modifiers.new('ParticleSystem 0', 'PARTICLE_SYSTEM')
ob_cactus_3.location = (2.0, 0.0, 0.0)
_m = ob_cactus_3.modifiers.new('SimpleDeform', 'SIMPLE_DEFORM')
_m.deform_method = 'STRETCH'
_m.deform_axis = 'Z'
_m.factor = -0.5
_m.angle = -0.5
_m = ob_cactus_3.modifiers.new('ParticleSystem 0', 'PARTICLE_SYSTEM')
ob_spike.location = (-1.0, 0.0, 0.0)
ob_cactus_4.location = (0.0, 1.0, 0.0)
_m = ob_cactus_4.modifiers.new('SimpleDeform', 'SIMPLE_DEFORM')
_m.deform_method = 'BEND'
_m.factor = 0.8727
_m.angle = 0.8727
_m = ob_cactus_4.modifiers.new('ParticleSystem 0', 'PARTICLE_SYSTEM')
ob_cactus_5.location = (1.0, 1.0, 0.0)
_m = ob_cactus_5.modifiers.new('SimpleDeform', 'SIMPLE_DEFORM')
_m.deform_method = 'STRETCH'
_m.deform_axis = 'Z'
_m.factor = 0.3
_m.angle = 0.3
_m = ob_cactus_5.modifiers.new('SimpleDeform.001', 'SIMPLE_DEFORM')
_m.deform_method = 'BEND'
_m.deform_axis = 'Y'
_m.factor = -0.8921
_m.angle = -0.8921
_m = ob_cactus_5.modifiers.new('ParticleSystem 0', 'PARTICLE_SYSTEM')
ob_cactus_6.location = (2.0, 1.0, 0.0)
_m = ob_cactus_6.modifiers.new('SimpleDeform', 'SIMPLE_DEFORM')
_m.deform_method = 'STRETCH'
_m.deform_axis = 'Z'
_m.factor = -0.5
_m.angle = -0.5
_m = ob_cactus_6.modifiers.new('SimpleDeform.001', 'SIMPLE_DEFORM')
_m.deform_method = 'BEND'
_m.deform_axis = 'Y'
_m.factor = 0.5385
_m.angle = 0.5385
_m = ob_cactus_6.modifiers.new('ParticleSystem 0', 'PARTICLE_SYSTEM')

# ---- collection membership
col_export.objects.link(ob_cactus_1)
col_export.objects.link(ob_cactus_2)
col_export.objects.link(ob_cactus_3)
col_export.objects.link(ob_spike)
col_export.objects.link(ob_cactus_4)
col_export.objects.link(ob_cactus_5)
col_export.objects.link(ob_cactus_6)

# ---- scene / render settings (as saved in the file)
scene.frame_start = 1; scene.frame_end = 250; scene.frame_set(36)
scene.render.engine = 'BLENDER_EEVEE_NEXT'
scene.cycles.sampling_pattern = 'TABULATED_SOBOL'
scene.view_settings.view_transform = 'Filmic'
bpy.context.view_layer.update()

# ---- added for rendering (the .blend has no active camera and no usable light): camera, sun
cam_auto = bpy.data.cameras.new('AutoCamera')
cam_auto.lens = 50.0
cam_auto.sensor_width = 36.0
cam_auto.clip_end = 1000.0
ob_auto_camera = bpy.data.objects.new('AutoCamera', cam_auto)
scene.collection.objects.link(ob_auto_camera)
ob_auto_camera.location = (4.70459, -4.26064, 3.93787)
ob_auto_camera.rotation_euler = (1.09748, -7.21219e-08, 0.694738)
scene.camera = ob_auto_camera
light_auto_sun = bpy.data.lights.new('AutoSun', 'SUN')
light_auto_sun.energy = 3.0
light_auto_sun.angle = 0.0523599
ob_auto_sun = bpy.data.objects.new('AutoSun', light_auto_sun)
scene.collection.objects.link(ob_auto_sun)
ob_auto_sun.rotation_euler = (0.872665, 0.174533, 0.523599)
bpy.context.view_layer.update()
